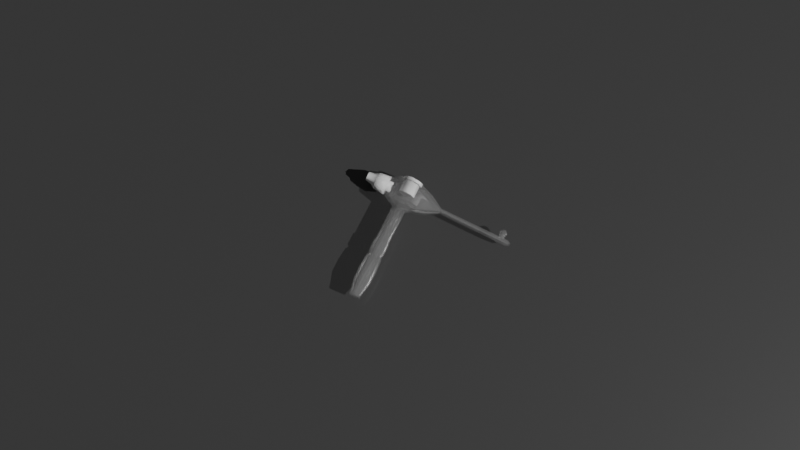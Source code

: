 # Source: Mic-KeyButton.blend  (saved by Blender 2.83.20; exported with 4.5.12 LTS)
import bpy
from mathutils import Matrix  # noqa: F401  (used for matrix-valued properties, if any)

bpy.ops.wm.read_factory_settings(use_empty=True)
scene = bpy.context.scene
scene.name = 'Scene'

# ---- collections
col_collection = bpy.data.collections.new('Collection'); scene.collection.children.link(col_collection)

# ---- images (referenced by path relative to the original .blend; pixels are not part of the script)
import os
ASSET_DIR = os.environ.get("B2B_ASSET_DIR", "")  # directory of the original .blend (textures are referenced by path, not embedded)
HERE = os.path.dirname(os.path.abspath(__file__))  # packed textures are extracted next to this script under _unpacked/

def load_image(name, relpath, width, height, colorspace="sRGB"):
    """Load a texture the original file referenced (path relative to the .blend, or extracted next to this script)."""
    p = next((c for c in (os.path.join(HERE, relpath), os.path.join(ASSET_DIR, relpath)) if relpath and os.path.exists(c)), "")
    if p:
        img = bpy.data.images.load(p, check_existing=True)
        img.name = name
    else:  # same state as the original file: an image datablock whose file is absent (Cycles renders it pink)
        img = bpy.data.images.new(name, width, height)
        img.source = "FILE"
        img.filepath = "//" + (relpath or name)
    img.colorspace_settings.name = colorspace
    return img
img_vol = load_image('Vol', '', 1024, 1024, 'sRGB')
img_mic_keybutton_mat = load_image('Mic-KeyButton_mat', 'Mic-KeyButton_mat.png', 1024, 1024, 'sRGB')

# ---- materials (node trees are filled in below, after node groups)
mat_mic_keybutton_transparent = bpy.data.materials.new('Mic-KeyButton_Transparent')
mat_mic_keybutton_mat = bpy.data.materials.new('Mic-KeyButton_Mat')
mat_material = bpy.data.materials.new('Material')

# ---- material node trees
mat_mic_keybutton_transparent.use_nodes = True; mat_mic_keybutton_transparent.node_tree.nodes.clear()
_N = mat_mic_keybutton_transparent.node_tree.nodes; _L = mat_mic_keybutton_transparent.node_tree.links
n0 = _N.new('ShaderNodeBsdfAnisotropic'); n0.name = 'Glossy BSDF'; n0.location = (-55, 346)
n0.distribution = 'ASHIKHMIN_SHIRLEY'
n0.inputs[1].default_value = 0.0
n1 = _N.new('ShaderNodeMixShader'); n1.name = 'Mix Shader'; n1.location = (-158, 512)
n1.inputs[0].default_value = 0.005
n2 = _N.new('ShaderNodeOutputMaterial'); n2.name = 'Material Output'; n2.location = (406, 495)
n3 = _N.new('ShaderNodeBsdfGlass'); n3.name = 'Glass BSDF'; n3.location = (-56, 179)
n3.inputs[2].default_value = 1.45
n4 = _N.new('ShaderNodeBsdfTransparent'); n4.name = 'Transparent BSDF'; n4.location = (-460, 571)
n5 = _N.new('ShaderNodeBsdfPrincipled'); n5.name = 'Principled BSDF'; n5.location = (-556, 317)
n5.distribution = 'GGX'
n5.subsurface_method = 'BURLEY'
n5.inputs[0].default_value = (1.0, 1.0, 1.0, 1.0)
n5.inputs[2].default_value = 1.0
n5.inputs[3].default_value = 1.45
n5.inputs[4].default_value = 0.05
n5.inputs[27].default_value = (0.0, 0.0, 0.0, 1.0)
n5.inputs[28].default_value = 1.0
n6 = _N.new('ShaderNodeMixShader'); n6.name = 'Mix Shader.001'; n6.location = (166, 470)
n6.inputs[0].default_value = 0.3
n7 = _N.new('ShaderNodeTexImage'); n7.name = 'Image Texture'; n7.location = (326, 295)
n7.image = img_vol
_L.new(n5.outputs[0], n1.inputs[2])
_L.new(n4.outputs[0], n1.inputs[1])
_L.new(n0.outputs[0], n6.inputs[2])
_L.new(n5.outputs[0], n6.inputs[1])
_L.new(n6.outputs[0], n2.inputs[0])
n2.is_active_output = True
mat_mic_keybutton_mat.use_nodes = True; mat_mic_keybutton_mat.node_tree.nodes.clear()
_N = mat_mic_keybutton_mat.node_tree.nodes; _L = mat_mic_keybutton_mat.node_tree.links
n0 = _N.new('ShaderNodeBsdfPrincipled'); n0.name = 'Principled BSDF'; n0.location = (-115, 329)
n0.distribution = 'GGX'
n0.subsurface_method = 'BURLEY'
n0.inputs[2].default_value = 0.0
n0.inputs[3].default_value = 1.45
n0.inputs[27].default_value = (0.0, 0.0, 0.0, 1.0)
n0.inputs[28].default_value = 1.0
n1 = _N.new('ShaderNodeOutputMaterial'); n1.name = 'Material Output'; n1.location = (300, 300)
n2 = _N.new('ShaderNodeTexImage'); n2.name = 'Image Texture'; n2.location = (264, 105)
n2.image = img_mic_keybutton_mat
_L.new(n0.outputs[0], n1.inputs[0])
n1.is_active_output = True
mat_material.use_nodes = True; mat_material.node_tree.nodes.clear()
_N = mat_material.node_tree.nodes; _L = mat_material.node_tree.links
n0 = _N.new('ShaderNodeBsdfPrincipled'); n0.name = 'Principled BSDF'; n0.location = (10, 300)
n0.distribution = 'GGX'
n0.subsurface_method = 'BURLEY'
n0.inputs[0].default_value = (0.02714, 0.02714, 0.02714, 1.0)
n0.inputs[2].default_value = 0.3583
n0.inputs[3].default_value = 1.45
n0.inputs[27].default_value = (0.0, 0.0, 0.0, 1.0)
n0.inputs[28].default_value = 1.0
n1 = _N.new('ShaderNodeOutputMaterial'); n1.name = 'Material Output'; n1.location = (300, 300)
_L.new(n0.outputs[0], n1.inputs[0])
n1.is_active_output = True

# ---- world
world_world = bpy.data.worlds.new('World'); scene.world = world_world
world_world.use_nodes = True; world_world.node_tree.nodes.clear()
_N = world_world.node_tree.nodes; _L = world_world.node_tree.links
n0 = _N.new('ShaderNodeOutputWorld'); n0.name = 'World Output'; n0.location = (300, 300)
n1 = _N.new('ShaderNodeBackground'); n1.name = 'Background'; n1.location = (10, 300)
n1.inputs[0].default_value = (0.05088, 0.05088, 0.05088, 1.0)
_L.new(n1.outputs[0], n0.inputs[0])
n0.is_active_output = True
world_world.color = (0.05088, 0.05088, 0.05088)
world_world.use_sun_shadow = False
world_world.sun_shadow_jitter_overblur = 0.0

# ---- cameras
cam_camera = bpy.data.cameras.new('Camera')

# ---- lights
light_point = bpy.data.lights.new('Point', 'SUN')
light_point.transmission_factor = 0.0
light_point.energy = 5.0
light_point.shadow_soft_size = 0.25
light_area = bpy.data.lights.new('Area', 'AREA')
light_area.transmission_factor = 0.0
light_area.energy = 7.854
light_area.shadow_soft_size = 1.0
light_area.shadow_maximum_resolution = 0.006
light_area.use_absolute_resolution = True
light_area.size = 1.0
light_area.size_y = 1.0

# ---- meshes
me_cube = bpy.data.meshes.new('Cube')
me_cube.from_pydata([(-0.01739, -0.005155, 0.0052), (0.01501, -0.008657, 0.008618), (-0.007973, 0.0197, 0.008015), (0.008015, 0.0197, 0.007973), (-0.01742, -0.005155, -0.00511), (0.01497, -0.008657, -0.008696), (-0.008015, 0.0197, -0.007973), (0.007973, 0.0197, -0.008015), (-0.01739, -3.337e-09, 0.007335), (0.01502, 9.096e-10, 0.0122), (-0.01742, -1.378e-09, -0.007245), (0.01496, 3.129e-09, -0.01228), (3.241e-05, -0.0125, 0.0139), (2.931e-05, 0.0197, 0.01131), (-2.931e-05, 0.0197, -0.01131), (-3.241e-05, -0.0125, -0.0139), (-3.241e-05, 1.68e-09, -0.01507), (3.241e-05, -1.68e-09, 0.01507), (-0.01131, 0.0197, 2.931e-05), (0.01131, 0.0197, -2.931e-05), (-0.0174, -0.00729, 4.512e-05), (0.01499, -0.01224, -3.887e-05), (-0.05502, 0.005155, -0.004964), (-0.0001736, -0.01937, 0.01276), (3.241e-05, 0.0125, 0.0125), (-0.01739, 0.005155, 0.0052), (-0.0174, 0.00729, 4.513e-05), (0.01499, 0.01224, -3.886e-05), (0.01497, 0.008657, -0.008696), (-3.241e-05, 0.0125, -0.0125), (-0.01742, 0.005155, -0.00511), (0.01501, 0.008657, 0.008618), (-0.006971, 0.0322, 0.007007), (0.007007, 0.0322, 0.006971), (-0.007007, 0.0322, -0.006971), (0.006971, 0.0322, -0.007007), (2.562e-05, 0.0322, 0.009884), (-2.563e-05, 0.0322, -0.009884), (-0.009884, 0.0322, 2.563e-05), (0.009884, 0.0322, -2.562e-05), (0.01253, 4.444e-12, 0.01503), (0.01253, 0.0125, 0.01247), (0.01193, 0.01718, -3.092e-05), (0.01247, 0.0125, -0.01253), (0.01247, 3.364e-09, -0.01511), (0.01247, -0.0125, -0.01393), (0.01174, -0.01713, -3.043e-05), (0.01253, -0.0125, 0.01386), (-0.00038, -0.0359, 0.007683), (0.006028, -0.03057, 0.007666), (-0.0004198, -0.0359, -0.007666), (-0.006798, -0.03099, -0.007649), (-0.006778, -0.03099, 2.626e-05), (0.006008, -0.03057, -9.17e-06), (-0.006758, -0.03099, 0.007701), (0.005988, -0.03057, -0.007684), (0.00138, -0.03885, 5.433e-06), (-0.01128, -0.01937, 0.01279), (0.0104, -0.01937, -2.506e-05), (0.01044, -0.01937, 0.01273), (-0.0002384, -0.01937, -0.01276), (-0.01135, -0.01937, -0.01273), (-0.01132, -0.01937, 2.934e-05), (0.01037, -0.01937, -0.01279), (-0.01247, -3.364e-09, 0.01511), (-0.01247, -0.0125, 0.01393), (-0.0125, 0.0125, 3.241e-05), (-0.01247, 0.0125, 0.01253), (-0.01253, -4.444e-12, -0.01503), (-0.01253, 0.0125, -0.01247), (-0.0125, -0.0125, 3.241e-05), (-0.01253, -0.0125, -0.01386), (-0.05502, -8.93e-09, -0.007099), (-0.05499, -1.089e-08, 0.00748), (-0.05499, 0.005155, 0.005345), (-0.05499, -0.005155, 0.005345), (-0.055, -0.00729, 0.0001905), (-0.05502, -0.005155, -0.004964), (-0.055, 0.00729, 0.0001905), (-0.05512, -8.826e-09, -0.007938), (-0.1176, -1.758e-08, -0.005396), (-0.05508, 0.005748, 0.005938), (-0.1176, 0.004065, 0.004418), (-0.1176, -1.912e-08, 0.006101), (-0.1176, 0.005749, 0.0003528), (-0.1176, -0.005749, 0.0003528), (-0.1176, -0.004065, 0.004418), (-0.1176, 0.004065, -0.003712), (-0.1176, -0.004065, -0.003712), (-0.05511, -0.005748, -0.005557), (-0.05509, 0.008128, 0.0001907), (-0.05511, 0.005748, -0.005557), (-0.05507, -1.101e-08, 0.008319), (-0.05508, -0.005748, 0.005938), (-0.05509, -0.008128, 0.0001907), (-0.08637, -1.291e-08, -0.008708), (-0.08633, 0.006349, 0.006621), (-0.08636, -0.006349, -0.006078), (-0.08635, 0.008979, 0.0002717), (-0.08636, 0.006349, -0.006078), (-0.08633, -1.533e-08, 0.009251), (-0.08633, -0.006349, 0.006621), (-0.08635, -0.008979, 0.0002717), (0.006283, -0.0125, 0.01388), (0.006283, 0.0125, 0.01248), (0.006218, 0.0125, -0.01252), (0.006218, -0.0125, -0.01391), (0.006218, 2.522e-09, -0.01509), (0.006283, -8.376e-10, 0.01505), (0.004022, 0.0197, 0.009639), (0.003972, 0.0197, -0.00966), (0.003517, 0.0322, 0.008428), (0.003473, 0.0322, -0.008446), (0.003037, -0.03587, 0.007675), (0.002997, -0.03587, -0.007675), (0.003017, -0.03587, -3.123e-07), (0.005218, -0.01937, 0.01275), (0.005153, -0.01937, -0.01277), (-0.006218, 0.0125, 0.01252), (-0.006283, 0.0125, -0.01248), (-0.006283, -0.0125, -0.01388), (-0.006283, 8.376e-10, -0.01505), (-0.006218, -2.522e-09, 0.01509), (-0.006218, -0.0125, 0.01391), (-0.003972, 0.0197, 0.00966), (-0.004022, 0.0197, -0.009639), (-0.003473, 0.0322, 0.008446), (-0.003517, 0.0322, -0.008428), (-0.003836, -0.03587, -0.007657), (-0.003797, -0.03587, 0.007692), (-0.003816, -0.03587, 1.74e-05), (-0.005708, -0.01937, 0.01278), (-0.005773, -0.01937, -0.01274), (-0.00216, -0.1143, 0.005185), (-0.0003799, -0.1176, 0.005181), (0.001395, -0.109, -0.002211), (-0.0004197, -0.1176, -0.005164), (-0.0003998, -0.1176, 8.537e-06), (0.00138, -0.1143, 5.426e-06), (0.001407, -0.109, 0.002219), (-0.0022, -0.1143, -0.005161), (-0.00218, -0.1143, 1.165e-05), (0.0014, -0.03885, 0.005806), (-0.00038, -0.03888, 0.005809), (-0.00216, -0.03885, 0.005813), (0.00136, -0.03885, -0.005796), (-0.00218, -0.03885, 1.165e-05), (-0.0004198, -0.03888, -0.005792), (-0.0022, -0.03885, -0.005789), (-0.008977, -0.02599, 0.01103), (0.008347, -0.02599, 0.01099), (-0.0003882, -0.02605, -0.011), (-0.009009, -0.02599, 2.78e-05), (0.008283, -0.02599, -0.01102), (-0.0003234, -0.02605, 0.01101), (0.008315, -0.02599, -1.712e-05), (-0.009041, -0.02599, -0.01098), (0.00381, -0.02614, 0.011), (0.003746, -0.02614, -0.01101), (-0.004271, -0.02611, 0.01102), (-0.004336, -0.02611, -0.01099), (0.001401, -0.1037, 3.868e-06), (-0.00216, -0.09928, 0.005185), (-0.00218, -0.09928, 1.315e-05), (0.001407, -0.1046, 0.002219), (-0.0003799, -0.09933, 0.005181), (0.001395, -0.1046, -0.002211), (-0.0004197, -0.09933, -0.005164), (-0.0022, -0.09928, -0.005161), (0.006561, -0.1098, -0.002946), (-0.00216, -0.1068, 0.005185), (-0.00218, -0.1068, 1.315e-05), (0.001409, -0.1068, 0.003136), (-0.0003799, -0.1069, 0.005181), (0.001393, -0.1068, -0.003129), (-0.0004197, -0.1069, -0.005164), (-0.0022, -0.1068, -0.005161), (0.00136, -0.1143, -0.005168), (0.001401, -0.1099, 3.868e-06), (0.0014, -0.1143, 0.005178), (0.0014, -0.1068, 0.005178), (0.0014, -0.09928, 0.005178), (0.00136, -0.1068, -0.005168), (0.00136, -0.09928, -0.005168), (0.00138, -0.09928, 3.923e-06), (0.006292, -0.109, -0.002224), (0.006304, -0.109, 0.002206), (0.006298, -0.1037, -8.829e-06), (0.006304, -0.1046, 0.002206), (0.006292, -0.1046, -0.002224), (0.007955, -0.1098, -0.002949), (0.006306, -0.1068, 0.003124), (0.00629, -0.1068, -0.003141), (0.006298, -0.1099, -8.829e-06), (0.006576, -0.1098, 0.002927), (0.006568, -0.1027, -9.53e-06), (0.006576, -0.1039, 0.002927), (0.006561, -0.1039, -0.002946), (0.01112, -0.108, -0.001184), (0.006579, -0.1068, 0.004143), (0.006558, -0.1068, -0.004162), (0.006568, -0.111, -9.53e-06), (0.00797, -0.1098, 0.002923), (0.007963, -0.1027, -1.315e-05), (0.00797, -0.1039, 0.002923), (0.007955, -0.1039, -0.002949), (0.007973, -0.1068, 0.004139), (0.007952, -0.1068, -0.004165), (0.007963, -0.111, -1.315e-05), (0.01113, -0.108, 0.001141), (0.01113, -0.1052, -2.135e-05), (0.01113, -0.1057, 0.001141), (0.01112, -0.1057, -0.001184), (0.01113, -0.1068, -2.135e-05), (0.01113, -0.1068, 0.001623), (0.01112, -0.1068, -0.001665), (0.01113, -0.1085, -2.135e-05), (0.007029, 0.03091, -0.007066), (-2.585e-05, 0.03091, -0.009966), (0.007066, 0.03091, 0.007029), (0.009966, 0.03091, -2.584e-05), (-0.007066, 0.03091, -0.007029), (-0.007029, 0.03091, 0.007066), (-0.009966, 0.03091, 2.585e-05), (2.584e-05, 0.03091, 0.009966), (0.003546, 0.03091, 0.008498), (0.003502, 0.03091, -0.008516), (-0.003502, 0.03091, 0.008516), (-0.003546, 0.03091, -0.008498), (-0.1146, -1.714e-08, -0.005632), (-0.1146, 0.004227, 0.004572), (-0.1146, -0.004227, -0.003882), (-0.1146, 0.005977, 0.000345), (-0.1146, 0.004227, -0.003882), (-0.1146, -1.875e-08, 0.006322), (-0.1146, -0.004227, 0.004572), (-0.1146, -0.005978, 0.000345), (0.0014, -0.04002, 0.005178), (-0.00038, -0.04005, 0.005181), (0.00136, -0.04002, -0.005168), (-0.0004198, -0.04005, -0.005164), (-0.0022, -0.04002, -0.005161), (0.00138, -0.04002, 5.433e-06), (-0.00216, -0.04002, 0.005185), (-0.00218, -0.04002, 1.165e-05), (0.001909, -0.1099, 2.55e-06), (0.001901, -0.1068, -0.00313), (0.001903, -0.1046, -0.002213), (0.001909, -0.1037, 2.55e-06), (0.001915, -0.109, 0.002218), (0.001917, -0.1068, 0.003135), (0.001915, -0.1046, 0.002218), (0.001903, -0.109, -0.002213), (0.006005, -0.1099, -8.071e-06), (0.006005, -0.1037, -8.07e-06), (0.006011, -0.1046, 0.002207), (0.006, -0.109, -0.002223), (0.005997, -0.1068, -0.003141), (0.006, -0.1046, -0.002223), (0.006011, -0.109, 0.002207), (0.006013, -0.1068, 0.003125), (-0.05562, 0.005748, -0.005556), (-0.05558, -1.108e-08, 0.00832), (-0.05559, -0.005748, 0.00594), (-0.0556, -0.008128, 0.000192), (-0.05563, -8.894e-09, -0.007936), (-0.05559, 0.005748, 0.00594), (-0.05562, -0.005748, -0.005556), (-0.0556, 0.008128, 0.000192), (-0.05435, 0.005155, -0.004966), (-0.05431, -1.08e-08, 0.007479), (-0.05432, -0.005155, 0.005343), (-0.05433, -0.00729, 0.0001887), (-0.05435, -8.84e-09, -0.007101), (-0.05432, 0.005155, 0.005343), (-0.05435, -0.005155, -0.004966), (-0.05433, 0.00729, 0.0001887), (-0.07099, -1.116e-08, -0.006443), (-0.07096, 0.00472, 0.004951), (-0.07099, -0.00472, -0.004488), (-0.07098, 0.006674, 0.0002319), (-0.07099, 0.00472, -0.004488), (-0.07096, -1.295e-08, 0.006906), (-0.07096, -0.00472, 0.004951), (-0.07098, -0.006675, 0.0002319), (-0.06808, 0.005748, -0.005523), (-0.06805, -1.276e-08, 0.008353), (-0.06805, -0.005748, 0.005972), (-0.06807, -0.008128, 0.0002243), (-0.06809, -1.057e-08, -0.007904), (-0.06805, 0.005748, 0.005972), (-0.06808, -0.005748, -0.005523), (-0.06807, 0.008128, 0.0002243), (-0.07328, -1.127e-08, -0.007891), (-0.07325, 0.005748, 0.005985), (-0.07328, -0.005748, -0.00551), (-0.07326, 0.008128, 0.0002378), (-0.07328, 0.005748, -0.00551), (-0.07324, -1.346e-08, 0.008366), (-0.07325, -0.005748, 0.005985), (-0.07326, -0.008128, 0.0002378), (-0.1005, 0.006329, -0.006021), (-0.1004, -1.724e-08, 0.009259), (-0.1005, -0.006329, 0.006637), (-0.1005, -0.00895, 0.0003084), (-0.1005, -1.483e-08, -0.008642), (-0.1005, 0.006329, 0.006637), (-0.1005, -0.006329, -0.006021), (-0.1005, 0.00895, 0.0003084), (-0.006371, 0.03366, 0.006404), (0.006404, 0.03366, 0.006371), (-0.006404, 0.03366, -0.006371), (0.006371, 0.03366, -0.006404), (2.341e-05, 0.03366, 0.009033), (-2.343e-05, 0.03366, -0.009033), (-0.009033, 0.03366, 2.343e-05), (0.009033, 0.03366, -2.341e-05), (0.003214, 0.03366, 0.007702), (0.003174, 0.03366, -0.007718), (-0.003174, 0.03366, 0.007718), (-0.003214, 0.03366, -0.007702), (-0.006518, 0.03339, -0.006485), (-0.003271, 0.03339, -0.007839), (-2.384e-05, 0.03339, -0.009194), (-0.00323, 0.03339, 0.007856), (-0.006485, 0.03339, 0.006518), (0.009194, 0.03339, -2.383e-05), (0.006518, 0.03339, 0.006485), (0.003271, 0.03339, 0.007839), (2.383e-05, 0.03339, 0.009194), (-0.009194, 0.03339, 2.384e-05), (0.00323, 0.03339, -0.007856), (0.006485, 0.03339, -0.006518), (-0.1176, -1.897e-08, 0.00494), (-0.1176, -1.773e-08, -0.004234), (-0.1176, 0.004587, 0.0003528), (-0.1176, -0.004587, 0.0003528), (-0.1176, -0.003244, 0.003596), (-0.1176, 0.003244, 0.003596), (-0.1176, 0.003244, -0.002891), (-0.1176, -0.003244, -0.002891), (-0.0003799, -0.1143, 0.005181), (-0.0004197, -0.1143, -0.005164), (-0.1176, 1.104e-05, 6.072e-06), (0.01649, -0.008657, 0.008618), (0.01644, -0.008657, -0.008696), (0.0165, 9.096e-10, 0.0122), (0.01643, 3.129e-09, -0.01228), (0.01646, -0.01224, -3.887e-05), (0.01646, 0.01224, -3.886e-05), (0.01644, 0.008657, -0.008696), (0.01649, 0.008657, 0.008618), (0.01648, -0.007394, 0.007356), (0.01645, -0.007394, -0.007433), (0.01649, 1.083e-09, 0.01042), (0.01644, 2.978e-09, -0.0105), (0.01646, -0.01046, -3.887e-05), (0.01646, 0.01046, -3.886e-05), (0.01645, 0.007394, -0.007433), (0.01648, 0.007394, 0.007356)], [], [(108, 40, 41, 104), (223, 222, 32, 38), (107, 44, 45, 106), (149, 152, 52, 54), (105, 43, 44, 107), (103, 47, 40, 108), (123, 12, 17, 122), (119, 29, 16, 121), (160, 151, 50, 128), (121, 16, 15, 120), (228, 221, 34, 127), (122, 17, 24, 118), (226, 218, 37, 112), (159, 149, 54, 129), (155, 150, 49, 53), (219, 220, 39, 33), (124, 2, 67, 118), (2, 18, 66, 67), (7, 19, 42, 43), (125, 14, 29, 119), (109, 13, 24, 104), (110, 7, 43, 105), (18, 6, 69, 66), (19, 3, 41, 42), (221, 223, 38, 34), (225, 219, 33, 111), (220, 217, 35, 39), (227, 224, 36, 126), (9, 31, 41, 40), (27, 28, 43, 42), (11, 5, 45, 44), (21, 1, 47, 46), (1, 9, 40, 47), (28, 11, 44, 43), (31, 27, 42, 41), (5, 21, 46, 45), (115, 53, 49, 113), (170, 171, 141, 133), (260, 259, 186, 191), (114, 55, 53, 115), (158, 153, 55, 114), (157, 154, 48, 113), (152, 156, 51, 52), (153, 155, 53, 55), (45, 46, 58, 63), (70, 71, 61, 62), (103, 12, 23, 116), (106, 45, 63, 117), (46, 47, 59, 58), (123, 65, 57, 131), (120, 15, 60, 132), (65, 70, 62, 57), (8, 0, 65, 64), (26, 25, 67, 66), (10, 30, 69, 68), (20, 4, 71, 70), (25, 8, 64, 67), (4, 10, 68, 71), (30, 26, 66, 69), (0, 20, 70, 65), (74, 78, 90, 81), (72, 77, 89, 79), (22, 72, 79, 91), (76, 75, 93, 94), (78, 22, 91, 90), (77, 76, 94, 89), (73, 74, 81, 92), (75, 73, 92, 93), (276, 269, 22, 78), (274, 276, 78, 74), (275, 272, 76, 77), (273, 275, 77, 72), (270, 274, 74, 73), (269, 273, 72, 22), (271, 270, 73, 75), (272, 271, 75, 76), (236, 235, 86, 85), (235, 234, 83, 86), (233, 229, 80, 87), (234, 230, 82, 83), (82, 84, 335, 338), (88, 85, 336, 340), (80, 88, 340, 334), (85, 86, 337, 336), (229, 231, 88, 80), (231, 236, 85, 88), (230, 232, 84, 82), (232, 233, 87, 84), (296, 297, 99, 98), (294, 296, 98, 96), (295, 300, 102, 97), (293, 295, 97, 95), (298, 294, 96, 100), (297, 293, 95, 99), (299, 298, 100, 101), (300, 299, 101, 102), (15, 106, 117, 60), (47, 103, 116, 59), (150, 157, 113, 49), (151, 158, 114, 50), (179, 341, 134), (341, 133, 134), (224, 225, 111, 36), (14, 110, 105, 29), (3, 109, 104, 41), (217, 226, 112, 35), (12, 103, 108, 17), (29, 105, 107, 16), (16, 107, 106, 15), (17, 108, 104, 24), (71, 120, 132, 61), (12, 123, 131, 23), (51, 128, 130, 52), (52, 130, 129, 54), (222, 227, 126, 32), (6, 125, 119, 69), (13, 124, 118, 24), (154, 159, 129, 48), (64, 122, 118, 67), (218, 228, 127, 37), (68, 121, 120, 71), (156, 160, 128, 51), (69, 119, 121, 68), (65, 123, 122, 64), (141, 137, 134, 133), (140, 136, 137, 141), (136, 177, 138, 137), (137, 138, 179, 134), (342, 177, 136), (140, 342, 136), (259, 253, 193, 186), (171, 176, 140, 141), (130, 128, 148, 146), (115, 113, 142, 56), (128, 50, 147, 148), (50, 114, 145, 147), (48, 129, 144, 143), (113, 48, 143, 142), (114, 115, 56, 145), (129, 130, 146, 144), (61, 132, 160, 156), (23, 131, 159, 154), (60, 117, 158, 151), (59, 116, 157, 150), (63, 58, 155, 153), (62, 61, 156, 152), (116, 23, 154, 157), (117, 63, 153, 158), (58, 59, 150, 155), (131, 57, 149, 159), (132, 60, 151, 160), (57, 62, 152, 149), (244, 241, 168, 163), (242, 237, 181, 184), (241, 240, 167, 168), (240, 239, 183, 167), (238, 243, 162, 165), (237, 238, 165, 181), (239, 242, 184, 183), (243, 244, 163, 162), (163, 168, 176, 171), (257, 258, 189, 192), (168, 167, 175, 176), (167, 183, 182, 175), (165, 162, 170, 173), (181, 165, 173, 180), (258, 254, 187, 189), (162, 163, 171, 170), (135, 178, 138, 177), (178, 139, 179, 138), (172, 164, 181, 180), (166, 174, 182, 183), (164, 161, 184, 181), (161, 166, 183, 184), (139, 172, 180, 179), (174, 135, 177, 182), (186, 193, 201, 194), (192, 189, 197, 200), (189, 187, 195, 197), (185, 192, 200, 169), (254, 255, 188, 187), (255, 260, 191, 188), (253, 256, 185, 193), (256, 257, 192, 185), (197, 195, 203, 205), (169, 200, 207, 190), (201, 169, 190, 208), (196, 199, 206, 204), (191, 186, 194, 199), (187, 188, 196, 195), (188, 191, 199, 196), (193, 185, 169, 201), (208, 190, 198, 216), (204, 206, 214, 211), (203, 204, 211, 210), (206, 202, 209, 214), (200, 197, 205, 207), (194, 201, 208, 202), (199, 194, 202, 206), (195, 196, 204, 203), (215, 213, 216, 198), (213, 214, 209, 216), (210, 211, 214, 213), (212, 210, 213, 215), (190, 207, 215, 198), (205, 203, 210, 212), (207, 205, 212, 215), (202, 208, 216, 209), (14, 125, 228, 218), (2, 124, 227, 222), (7, 110, 226, 217), (13, 109, 225, 224), (124, 13, 224, 227), (19, 7, 217, 220), (109, 3, 219, 225), (6, 18, 223, 221), (3, 19, 220, 219), (110, 14, 218, 226), (125, 6, 221, 228), (18, 2, 222, 223), (308, 301, 233, 232), (306, 308, 232, 230), (307, 304, 236, 231), (305, 307, 231, 229), (302, 306, 230, 234), (301, 305, 229, 233), (303, 302, 234, 235), (304, 303, 235, 236), (144, 146, 244, 243), (145, 56, 242, 239), (142, 143, 238, 237), (143, 144, 243, 238), (147, 145, 239, 240), (148, 147, 240, 241), (56, 142, 237, 242), (146, 148, 241, 244), (135, 174, 246, 252), (178, 135, 252, 245), (164, 172, 250, 251), (161, 164, 251, 248), (166, 161, 248, 247), (174, 166, 247, 246), (139, 178, 245, 249), (172, 139, 249, 250), (252, 246, 257, 256), (245, 252, 256, 253), (251, 250, 260, 255), (248, 251, 255, 254), (247, 248, 254, 258), (246, 247, 258, 257), (249, 245, 253, 259), (250, 249, 259, 260), (94, 93, 263, 264), (93, 92, 262, 263), (91, 79, 265, 261), (92, 81, 266, 262), (79, 89, 267, 265), (89, 94, 264, 267), (81, 90, 268, 266), (90, 91, 261, 268), (20, 0, 271, 272), (0, 8, 270, 271), (30, 10, 273, 269), (8, 25, 274, 270), (10, 4, 275, 273), (4, 20, 272, 275), (25, 26, 276, 274), (26, 30, 269, 276), (288, 287, 283, 284), (287, 286, 282, 283), (285, 289, 277, 281), (286, 290, 278, 282), (289, 291, 279, 277), (291, 288, 284, 279), (290, 292, 280, 278), (292, 285, 281, 280), (268, 261, 285, 292), (266, 268, 292, 290), (267, 264, 288, 291), (265, 267, 291, 289), (262, 266, 290, 286), (261, 265, 289, 285), (263, 262, 286, 287), (264, 263, 287, 288), (284, 283, 299, 300), (283, 282, 298, 299), (281, 277, 293, 297), (282, 278, 294, 298), (277, 279, 295, 293), (279, 284, 300, 295), (278, 280, 296, 294), (280, 281, 297, 296), (102, 101, 303, 304), (101, 100, 302, 303), (99, 95, 305, 301), (100, 96, 306, 302), (95, 97, 307, 305), (97, 102, 304, 307), (96, 98, 308, 306), (98, 99, 301, 308), (322, 321, 311, 320), (323, 322, 320, 314), (325, 324, 319, 309), (327, 326, 316, 310), (328, 327, 310, 317), (329, 328, 317, 313), (330, 325, 309, 315), (332, 331, 318, 312), (331, 323, 314, 318), (326, 332, 312, 316), (324, 329, 313, 319), (321, 330, 315, 311), (34, 38, 330, 321), (126, 36, 329, 324), (39, 35, 332, 326), (112, 37, 323, 331), (35, 112, 331, 332), (38, 32, 325, 330), (36, 111, 328, 329), (111, 33, 327, 328), (33, 39, 326, 327), (32, 126, 324, 325), (37, 127, 322, 323), (127, 34, 321, 322), (84, 87, 339, 335), (83, 82, 338, 333), (87, 80, 334, 339), (86, 83, 333, 337), (180, 173, 341, 179), (173, 170, 133, 341), (175, 182, 177, 342), (176, 175, 342, 140), (335, 339, 343), (333, 338, 343), (339, 334, 343), (337, 333, 343), (336, 337, 343), (334, 340, 343), (340, 336, 343), (338, 335, 343), (21, 5, 345, 348), (11, 28, 350, 347), (1, 21, 348, 344), (28, 27, 349, 350), (27, 31, 351, 349), (9, 1, 344, 346), (5, 11, 347, 345), (31, 9, 346, 351), (351, 346, 354, 359), (348, 345, 353, 356), (347, 350, 358, 355), (344, 348, 356, 352), (350, 349, 357, 358), (349, 351, 359, 357), (346, 344, 352, 354), (345, 347, 355, 353)])
me_cube.polygons.foreach_set('use_smooth', [True] * 356)
_k = set([(1, 9), (1, 21), (5, 11), (5, 21), (9, 31), (11, 28), (27, 28), (27, 31), (133, 134), (133, 170), (134, 137), (134, 179), (136, 137), (136, 140), (136, 177), (140, 176), (162, 170), (162, 243), (168, 176), (168, 241), (177, 182), (179, 180), (180, 181), (181, 237), (182, 183), (183, 239), (344, 346), (344, 348), (345, 347), (345, 348), (346, 351), (347, 350), (349, 350), (349, 351)])
me_cube.attributes.new('sharp_edge', 'BOOLEAN', 'EDGE').data.foreach_set('value', [ (min(e.vertices), max(e.vertices)) in _k for e in me_cube.edges])
_uv = me_cube.uv_layers.new(name='UVMap')
_uv.uv.foreach_set('vector', [0.1407, 0.5823, 0.129, 0.5819, 0.129, 0.56, 0.1401, 0.5577, 0.1812, 0.4824, 0.1643, 0.4824, 0.1636, 0.4794, 0.1801, 0.4794, 0.06761, 0.5783, 0.08032, 0.5791, 0.08022, 0.6031, 0.06793, 0.604, 0.1621, 0.654, 0.1899, 0.6601, 0.1803, 0.6712, 0.1605, 0.6724, 0.07178, 0.5528, 0.08255, 0.5568, 0.08032, 0.5791, 0.06761, 0.5783, 0.1383, 0.6066, 0.1265, 0.6046, 0.129, 0.5819, 0.1407, 0.5823, 0.1636, 0.6108, 0.1506, 0.6086, 0.1533, 0.5829, 0.1665, 0.5836, 0.04331, 0.5469, 0.05826, 0.5492, 0.05435, 0.5775, 0.04014, 0.5768, 0.0509, 0.6565, 0.06176, 0.6566, 0.06789, 0.6815, 0.05865, 0.6815, 0.04014, 0.5768, 0.05435, 0.5775, 0.05471, 0.6051, 0.04043, 0.6063, 0.06773, 0.4824, 0.05861, 0.4824, 0.05987, 0.4794, 0.06894, 0.4794, 0.1665, 0.5836, 0.1533, 0.5829, 0.1536, 0.5562, 0.1675, 0.5566, 0.08529, 0.4824, 0.07642, 0.4824, 0.07732, 0.4794, 0.08608, 0.4794, 0.1528, 0.6557, 0.1621, 0.654, 0.1605, 0.6724, 0.1498, 0.6815, 0.1026, 0.6459, 0.1279, 0.643, 0.1229, 0.6619, 0.1024, 0.6638, 0.1286, 0.4824, 0.1111, 0.4824, 0.1113, 0.4794, 0.1285, 0.4794, 0.1635, 0.534, 0.1751, 0.534, 0.1802, 0.5583, 0.1675, 0.5566, 0.1751, 0.534, 0.1979, 0.534, 0.2056, 0.5454, 0.1802, 0.5583, 0.0846, 0.534, 0.1074, 0.534, 0.1069, 0.5445, 0.08255, 0.5568, 0.0522, 0.534, 0.06284, 0.534, 0.05826, 0.5492, 0.04331, 0.5469, 0.1412, 0.534, 0.1523, 0.534, 0.1536, 0.5562, 0.1401, 0.5577, 0.0737, 0.534, 0.0846, 0.534, 0.08255, 0.5568, 0.07178, 0.5528, 0.1979, 0.534, 0.2182, 0.534, 0.2357, 0.5344, 0.2056, 0.5454, 0.1074, 0.534, 0.1301, 0.534, 0.129, 0.56, 0.1069, 0.5445, 0.1978, 0.4824, 0.1812, 0.4824, 0.1801, 0.4794, 0.1963, 0.4794, 0.1375, 0.4824, 0.1286, 0.4824, 0.1285, 0.4794, 0.1373, 0.4794, 0.1111, 0.4824, 0.09395, 0.4824, 0.09453, 0.4794, 0.1113, 0.4794, 0.1554, 0.4824, 0.1465, 0.4824, 0.1462, 0.4794, 0.1549, 0.4794, 0.1244, 0.5816, 0.1211, 0.5661, 0.129, 0.56, 0.129, 0.5819, 0.1061, 0.5575, 0.08986, 0.5638, 0.08255, 0.5568, 0.1069, 0.5445, 0.08503, 0.5794, 0.08836, 0.5957, 0.08022, 0.6031, 0.08032, 0.5791, 0.1038, 0.6026, 0.1193, 0.5966, 0.1265, 0.6046, 0.1034, 0.6134, 0.1193, 0.5966, 0.1244, 0.5816, 0.129, 0.5819, 0.1265, 0.6046, 0.08986, 0.5638, 0.08503, 0.5794, 0.08032, 0.5791, 0.08255, 0.5568, 0.1211, 0.5661, 0.1061, 0.5575, 0.1069, 0.5445, 0.129, 0.56, 0.08836, 0.5957, 0.1038, 0.6026, 0.1034, 0.6134, 0.08022, 0.6031, 0.102, 0.6815, 0.1024, 0.6638, 0.1229, 0.6619, 0.1278, 0.6815, 0.1379, 0.9407, 0.1619, 0.941, 0.1616, 0.9645, 0.1376, 0.9642, 0.2783, 0.9229, 0.2791, 0.9143, 0.2802, 0.9148, 0.2794, 0.9225, 0.07787, 0.6815, 0.0822, 0.6612, 0.1024, 0.6638, 0.102, 0.6815, 0.06989, 0.6493, 0.07713, 0.6422, 0.0822, 0.6612, 0.07787, 0.6815, 0.1349, 0.6499, 0.143, 0.6568, 0.1386, 0.6815, 0.1278, 0.6815, 0.1899, 0.6601, 0.2105, 0.6625, 0.2024, 0.6743, 0.1803, 0.6712, 0.07713, 0.6422, 0.1026, 0.6459, 0.1024, 0.6638, 0.0822, 0.6612, 0.08022, 0.6031, 0.1034, 0.6134, 0.1029, 0.6305, 0.07872, 0.6285, 0.2063, 0.6234, 0.2255, 0.6239, 0.2197, 0.6426, 0.1974, 0.6448, 0.1383, 0.6066, 0.1506, 0.6086, 0.1477, 0.6359, 0.1368, 0.6327, 0.06793, 0.604, 0.08022, 0.6031, 0.07872, 0.6285, 0.06783, 0.6314, 0.1034, 0.6134, 0.1265, 0.6046, 0.1264, 0.6297, 0.1029, 0.6305, 0.1636, 0.6108, 0.1774, 0.6132, 0.1675, 0.6413, 0.1574, 0.6385, 0.04043, 0.6063, 0.05471, 0.6051, 0.05606, 0.6345, 0.04525, 0.6372, 0.1774, 0.6132, 0.2063, 0.6234, 0.1974, 0.6448, 0.1675, 0.6413, 0.1978, 0.5848, 0.2011, 0.5981, 0.1774, 0.6132, 0.1808, 0.5844, 0.2126, 0.5627, 0.2017, 0.5716, 0.1802, 0.5583, 0.2056, 0.5454, 0.007264, 0.5754, 0.004009, 0.5618, 0.02777, 0.5452, 0.02507, 0.5762, 0.2125, 0.6064, 0.2267, 0.6074, 0.2255, 0.6239, 0.2063, 0.6234, 0.2017, 0.5716, 0.1978, 0.5848, 0.1808, 0.5844, 0.1802, 0.5583, 0.002825, 0.5887, 0.007264, 0.5754, 0.02507, 0.5762, 0.02518, 0.6075, 0.2265, 0.5615, 0.2126, 0.5627, 0.2056, 0.5454, 0.2357, 0.5344, 0.2011, 0.5981, 0.2125, 0.6064, 0.2063, 0.6234, 0.1774, 0.6132, 0.08717, 0.2329, 0.06714, 0.2329, 0.06714, 0.2302, 0.08717, 0.2302, 0.1873, 0.2329, 0.1671, 0.2329, 0.1671, 0.2302, 0.1873, 0.2302, 0.0469, 0.2329, 0.02637, 0.2329, 0.02637, 0.2302, 0.0469, 0.2302, 0.147, 0.2329, 0.127, 0.2329, 0.127, 0.2302, 0.147, 0.2302, 0.06714, 0.2329, 0.0469, 0.2329, 0.0469, 0.2302, 0.06714, 0.2302, 0.1671, 0.2329, 0.147, 0.2329, 0.147, 0.2302, 0.1671, 0.2302, 0.1071, 0.2329, 0.08717, 0.2329, 0.08717, 0.2302, 0.1071, 0.2302, 0.127, 0.2329, 0.1071, 0.2329, 0.1071, 0.2302, 0.127, 0.2302, 0.06714, 0.2351, 0.0469, 0.2351, 0.0469, 0.2329, 0.06714, 0.2329, 0.08717, 0.2351, 0.06714, 0.2351, 0.06714, 0.2329, 0.08717, 0.2329, 0.1671, 0.2351, 0.147, 0.2351, 0.147, 0.2329, 0.1671, 0.2329, 0.1873, 0.2351, 0.1671, 0.2351, 0.1671, 0.2329, 0.1873, 0.2329, 0.1071, 0.2351, 0.08717, 0.2351, 0.08717, 0.2329, 0.1071, 0.2329, 0.0469, 0.2351, 0.02637, 0.2351, 0.02637, 0.2329, 0.0469, 0.2329, 0.127, 0.2351, 0.1071, 0.2351, 0.1071, 0.2329, 0.127, 0.2329, 0.147, 0.2351, 0.127, 0.2351, 0.127, 0.2329, 0.147, 0.2329, 0.147, 0.02785, 0.127, 0.02785, 0.127, 0.01698, 0.147, 0.01698, 0.127, 0.02785, 0.1071, 0.02785, 0.1071, 0.01698, 0.127, 0.01698, 0.0469, 0.02785, 0.02637, 0.02785, 0.02637, 0.01698, 0.0469, 0.01698, 0.1071, 0.02785, 0.08717, 0.02785, 0.08717, 0.01698, 0.1071, 0.01698, 0.5544, 0.682, 0.4962, 0.6238, 0.5163, 0.6155, 0.5627, 0.6619, 0.6366, 0.4835, 0.6947, 0.5416, 0.6747, 0.5499, 0.6283, 0.5035, 0.5544, 0.4835, 0.6366, 0.4835, 0.6283, 0.5035, 0.5627, 0.5035, 0.6947, 0.5416, 0.6947, 0.6238, 0.6747, 0.6155, 0.6747, 0.5499, 0.1873, 0.02785, 0.1671, 0.02785, 0.1671, 0.01698, 0.1873, 0.01698, 0.1671, 0.02785, 0.147, 0.02785, 0.147, 0.01698, 0.1671, 0.01698, 0.08717, 0.02785, 0.06714, 0.02785, 0.06714, 0.01698, 0.08717, 0.01698, 0.06714, 0.02785, 0.0469, 0.02785, 0.0469, 0.01698, 0.06714, 0.01698, 0.06714, 0.1657, 0.0469, 0.1657, 0.0469, 0.1221, 0.06714, 0.1221, 0.08717, 0.1657, 0.06714, 0.1657, 0.06714, 0.1221, 0.08717, 0.1221, 0.1671, 0.1657, 0.147, 0.1657, 0.147, 0.1221, 0.1671, 0.1221, 0.1873, 0.1657, 0.1671, 0.1657, 0.1671, 0.1221, 0.1873, 0.1221, 0.1071, 0.1657, 0.08717, 0.1657, 0.08717, 0.1221, 0.1071, 0.1221, 0.0469, 0.1657, 0.02637, 0.1657, 0.02637, 0.1221, 0.0469, 0.1221, 0.127, 0.1657, 0.1071, 0.1657, 0.1071, 0.1221, 0.127, 0.1221, 0.147, 0.1657, 0.127, 0.1657, 0.127, 0.1221, 0.147, 0.1221, 0.05471, 0.6051, 0.06793, 0.604, 0.06783, 0.6314, 0.05606, 0.6345, 0.1265, 0.6046, 0.1383, 0.6066, 0.1368, 0.6327, 0.1264, 0.6297, 0.1279, 0.643, 0.1349, 0.6499, 0.1278, 0.6815, 0.1229, 0.6619, 0.06176, 0.6566, 0.06989, 0.6493, 0.07787, 0.6815, 0.06789, 0.6815, 0.7904, 0.02098, 0.8203, 0.01366, 0.8203, 0.04921, 0.8203, 0.01366, 0.8516, 0.01966, 0.8203, 0.04921, 0.1465, 0.4824, 0.1375, 0.4824, 0.1373, 0.4794, 0.1462, 0.4794, 0.06284, 0.534, 0.0737, 0.534, 0.07178, 0.5528, 0.05826, 0.5492, 0.1301, 0.534, 0.1412, 0.534, 0.1401, 0.5577, 0.129, 0.56, 0.09395, 0.4824, 0.08529, 0.4824, 0.08608, 0.4794, 0.09453, 0.4794, 0.1506, 0.6086, 0.1383, 0.6066, 0.1407, 0.5823, 0.1533, 0.5829, 0.05826, 0.5492, 0.07178, 0.5528, 0.06761, 0.5783, 0.05435, 0.5775, 0.05435, 0.5775, 0.06761, 0.5783, 0.06793, 0.604, 0.05471, 0.6051, 0.1533, 0.5829, 0.1407, 0.5823, 0.1401, 0.5577, 0.1536, 0.5562, 0.02518, 0.6075, 0.04043, 0.6063, 0.04525, 0.6372, 0.03361, 0.64, 0.1506, 0.6086, 0.1636, 0.6108, 0.1574, 0.6385, 0.1477, 0.6359, 0.2024, 0.6743, 0.1906, 0.6815, 0.1705, 0.6815, 0.1803, 0.6712, 0.1803, 0.6712, 0.1705, 0.6815, 0.1498, 0.6815, 0.1605, 0.6724, 0.1643, 0.4824, 0.1554, 0.4824, 0.1549, 0.4794, 0.1636, 0.4794, 0.04162, 0.534, 0.0522, 0.534, 0.04331, 0.5469, 0.02777, 0.5452, 0.1523, 0.534, 0.1635, 0.534, 0.1675, 0.5566, 0.1536, 0.5562, 0.143, 0.6568, 0.1528, 0.6557, 0.1498, 0.6815, 0.1386, 0.6815, 0.1808, 0.5844, 0.1665, 0.5836, 0.1675, 0.5566, 0.1802, 0.5583, 0.07642, 0.4824, 0.06773, 0.4824, 0.06894, 0.4794, 0.07732, 0.4794, 0.02507, 0.5762, 0.04014, 0.5768, 0.04043, 0.6063, 0.02518, 0.6075, 0.03965, 0.6559, 0.0509, 0.6565, 0.05865, 0.6815, 0.04687, 0.6815, 0.02777, 0.5452, 0.04331, 0.5469, 0.04014, 0.5768, 0.02507, 0.5762, 0.1774, 0.6132, 0.1636, 0.6108, 0.1665, 0.5836, 0.1808, 0.5844, 0.8682, 0.1193, 0.821, 0.1201, 0.8203, 0.04921, 0.8516, 0.01966, 0.8682, 0.2214, 0.8209, 0.2214, 0.821, 0.1201, 0.8682, 0.1193, 0.8209, 0.2214, 0.7766, 0.2219, 0.7808, 0.1157, 0.821, 0.1201, 0.821, 0.1201, 0.7808, 0.1157, 0.7904, 0.02098, 0.8203, 0.04921, 0.9863, 0.2843, 0.9863, 0.359, 0.8491, 0.2843, 0.9863, 0.2096, 0.9863, 0.2843, 0.8491, 0.2843, 0.2791, 0.9143, 0.2862, 0.9091, 0.2866, 0.9102, 0.2802, 0.9148, 0.1619, 0.941, 0.1858, 0.9413, 0.1855, 0.9648, 0.1616, 0.9645, 0.1705, 0.6815, 0.1906, 0.6815, 0.185, 0.7042, 0.1639, 0.7042, 0.102, 0.6815, 0.1278, 0.6815, 0.1273, 0.7042, 0.09963, 0.7042, 0.05865, 0.6815, 0.06789, 0.6815, 0.06756, 0.7042, 0.06231, 0.7042, 0.06789, 0.6815, 0.07787, 0.6815, 0.07353, 0.7042, 0.06756, 0.7042, 0.1386, 0.6815, 0.1498, 0.6815, 0.1402, 0.7042, 0.1338, 0.7042, 0.1278, 0.6815, 0.1386, 0.6815, 0.1338, 0.7042, 0.1273, 0.7042, 0.07787, 0.6815, 0.102, 0.6815, 0.09963, 0.7042, 0.07353, 0.7042, 0.1498, 0.6815, 0.1705, 0.6815, 0.1639, 0.7042, 0.1402, 0.7042, 0.03361, 0.64, 0.04525, 0.6372, 0.0509, 0.6565, 0.03965, 0.6559, 0.1477, 0.6359, 0.1574, 0.6385, 0.1528, 0.6557, 0.143, 0.6568, 0.05606, 0.6345, 0.06783, 0.6314, 0.06989, 0.6493, 0.06176, 0.6566, 0.1264, 0.6297, 0.1368, 0.6327, 0.1349, 0.6499, 0.1279, 0.643, 0.07872, 0.6285, 0.1029, 0.6305, 0.1026, 0.6459, 0.07713, 0.6422, 0.1974, 0.6448, 0.2197, 0.6426, 0.2105, 0.6625, 0.1899, 0.6601, 0.1368, 0.6327, 0.1477, 0.6359, 0.143, 0.6568, 0.1349, 0.6499, 0.06783, 0.6314, 0.07872, 0.6285, 0.07713, 0.6422, 0.06989, 0.6493, 0.1029, 0.6305, 0.1264, 0.6297, 0.1279, 0.643, 0.1026, 0.6459, 0.1574, 0.6385, 0.1675, 0.6413, 0.1621, 0.654, 0.1528, 0.6557, 0.04525, 0.6372, 0.05606, 0.6345, 0.06176, 0.6566, 0.0509, 0.6565, 0.1675, 0.6413, 0.1974, 0.6448, 0.1899, 0.6601, 0.1621, 0.654, 0.1639, 0.7173, 0.1852, 0.7173, 0.1862, 0.9179, 0.1623, 0.9174, 0.1008, 0.7173, 0.1282, 0.7173, 0.127, 0.9168, 0.1029, 0.9166, 0.06386, 0.7173, 0.06916, 0.7173, 0.07334, 0.9166, 0.06776, 0.9164, 0.06916, 0.7173, 0.07495, 0.7173, 0.07893, 0.9164, 0.07334, 0.9166, 0.1343, 0.7173, 0.1402, 0.7173, 0.1384, 0.9169, 0.1327, 0.917, 0.1282, 0.7173, 0.1343, 0.7173, 0.1327, 0.917, 0.127, 0.9168, 0.07495, 0.7173, 0.1008, 0.7173, 0.1029, 0.9166, 0.07893, 0.9164, 0.1402, 0.7173, 0.1639, 0.7173, 0.1623, 0.9174, 0.1384, 0.9169, 0.1623, 0.9174, 0.1862, 0.9179, 0.1858, 0.9413, 0.1619, 0.941, 0.3006, 0.9159, 0.2997, 0.9246, 0.2987, 0.9241, 0.2995, 0.9163, 0.06776, 0.9164, 0.07334, 0.9166, 0.07321, 0.9402, 0.06765, 0.94, 0.07334, 0.9166, 0.07893, 0.9164, 0.07877, 0.9401, 0.07321, 0.9402, 0.1327, 0.917, 0.1384, 0.9169, 0.1379, 0.9407, 0.1324, 0.9407, 0.127, 0.9168, 0.1327, 0.917, 0.1324, 0.9407, 0.1268, 0.9405, 0.2997, 0.9246, 0.2929, 0.9302, 0.2925, 0.9291, 0.2987, 0.9241, 0.1384, 0.9169, 0.1623, 0.9174, 0.1619, 0.941, 0.1379, 0.9407, 0.09576, 0.9471, 0.1027, 0.95, 0.1025, 0.9638, 0.07859, 0.9635, 0.1027, 0.95, 0.1096, 0.9472, 0.1265, 0.9641, 0.1025, 0.9638, 0.1125, 0.9403, 0.1097, 0.9334, 0.127, 0.9168, 0.1268, 0.9405, 0.09587, 0.9332, 0.09295, 0.9401, 0.07877, 0.9401, 0.07893, 0.9164, 0.1097, 0.9334, 0.1028, 0.9304, 0.1029, 0.9166, 0.127, 0.9168, 0.1028, 0.9304, 0.09587, 0.9332, 0.07893, 0.9164, 0.1029, 0.9166, 0.1096, 0.9472, 0.1125, 0.9403, 0.1268, 0.9405, 0.1265, 0.9641, 0.09295, 0.9401, 0.09576, 0.9471, 0.07859, 0.9635, 0.07877, 0.9401, 0.554, 0.7384, 0.5138, 0.7384, 0.5069, 0.7218, 0.561, 0.7219, 0.4856, 0.8071, 0.514, 0.8355, 0.5073, 0.8521, 0.4691, 0.8141, 0.514, 0.8355, 0.5542, 0.8356, 0.561, 0.852, 0.5073, 0.8521, 0.4854, 0.7669, 0.4856, 0.8071, 0.4691, 0.8141, 0.4688, 0.7601, 0.2929, 0.9302, 0.284, 0.9295, 0.2845, 0.9285, 0.2925, 0.9291, 0.284, 0.9295, 0.2783, 0.9229, 0.2794, 0.9225, 0.2845, 0.9285, 0.2862, 0.9091, 0.2951, 0.9093, 0.2946, 0.9104, 0.2866, 0.9102, 0.2951, 0.9093, 0.3006, 0.9159, 0.2995, 0.9163, 0.2946, 0.9104, 0.4415, 0.9947, 0.4049, 0.9578, 0.4242, 0.949, 0.4491, 0.9747, 0.5328, 0.9588, 0.4943, 0.9959, 0.4856, 0.976, 0.5123, 0.9511, 0.5328, 0.9048, 0.5328, 0.9588, 0.5123, 0.9511, 0.5128, 0.914, 0.4047, 0.9059, 0.4413, 0.8679, 0.4506, 0.8874, 0.4248, 0.9132, 0.5825, 0.7669, 0.554, 0.7384, 0.561, 0.7219, 0.599, 0.7601, 0.5542, 0.8356, 0.5826, 0.8071, 0.599, 0.814, 0.561, 0.852, 0.5826, 0.8071, 0.5825, 0.7669, 0.599, 0.7601, 0.599, 0.814, 0.5138, 0.7384, 0.4854, 0.7669, 0.4688, 0.7601, 0.5069, 0.7218, 0.5128, 0.914, 0.5123, 0.9511, 0.4819, 0.9358, 0.4819, 0.9264, 0.4248, 0.9132, 0.4506, 0.8874, 0.4653, 0.919, 0.4577, 0.9256, 0.4242, 0.949, 0.4248, 0.9132, 0.4577, 0.9256, 0.4573, 0.9359, 0.4506, 0.8874, 0.4872, 0.8874, 0.4752, 0.9195, 0.4653, 0.919, 0.4943, 0.9959, 0.4415, 0.9947, 0.4491, 0.9747, 0.4856, 0.976, 0.4946, 0.8668, 0.5328, 0.9048, 0.5128, 0.914, 0.4872, 0.8874, 0.4413, 0.8679, 0.4946, 0.8668, 0.4872, 0.8874, 0.4506, 0.8874, 0.4049, 0.9578, 0.4047, 0.9059, 0.4248, 0.9132, 0.4242, 0.949, 0.9615, 0.1564, 0.9421, 0.1094, 0.989, 0.08992, 0.989, 0.1289, 0.9421, 0.1094, 0.9226, 0.06239, 0.9615, 0.06239, 0.989, 0.08992, 0.895, 0.1289, 0.895, 0.08992, 0.9226, 0.06239, 0.9421, 0.1094, 0.9226, 0.1564, 0.895, 0.1289, 0.9421, 0.1094, 0.9615, 0.1564, 0.5123, 0.9511, 0.4856, 0.976, 0.4749, 0.9428, 0.4819, 0.9358, 0.4491, 0.9747, 0.4242, 0.949, 0.4573, 0.9359, 0.4647, 0.9431, 0.4856, 0.976, 0.4491, 0.9747, 0.4647, 0.9431, 0.4749, 0.9428, 0.4872, 0.8874, 0.5128, 0.914, 0.4819, 0.9264, 0.4752, 0.9195, 0.06284, 0.534, 0.0522, 0.534, 0.06773, 0.4824, 0.07642, 0.4824, 0.1751, 0.534, 0.1635, 0.534, 0.1554, 0.4824, 0.1643, 0.4824, 0.0846, 0.534, 0.0737, 0.534, 0.08529, 0.4824, 0.09395, 0.4824, 0.1523, 0.534, 0.1412, 0.534, 0.1375, 0.4824, 0.1465, 0.4824, 0.1635, 0.534, 0.1523, 0.534, 0.1465, 0.4824, 0.1554, 0.4824, 0.1074, 0.534, 0.0846, 0.534, 0.09395, 0.4824, 0.1111, 0.4824, 0.1412, 0.534, 0.1301, 0.534, 0.1286, 0.4824, 0.1375, 0.4824, 0.2182, 0.534, 0.1979, 0.534, 0.1812, 0.4824, 0.1978, 0.4824, 0.1301, 0.534, 0.1074, 0.534, 0.1111, 0.4824, 0.1286, 0.4824, 0.0737, 0.534, 0.06284, 0.534, 0.07642, 0.4824, 0.08529, 0.4824, 0.0522, 0.534, 0.04162, 0.534, 0.05861, 0.4824, 0.06773, 0.4824, 0.1979, 0.534, 0.1751, 0.534, 0.1643, 0.4824, 0.1812, 0.4824, 0.06714, 0.07686, 0.0469, 0.07686, 0.0469, 0.02785, 0.06714, 0.02785, 0.08717, 0.07686, 0.06714, 0.07686, 0.06714, 0.02785, 0.08717, 0.02785, 0.1671, 0.07686, 0.147, 0.07686, 0.147, 0.02785, 0.1671, 0.02785, 0.1873, 0.07686, 0.1671, 0.07686, 0.1671, 0.02785, 0.1873, 0.02785, 0.1071, 0.07686, 0.08717, 0.07686, 0.08717, 0.02785, 0.1071, 0.02785, 0.0469, 0.07686, 0.02637, 0.07686, 0.02637, 0.02785, 0.0469, 0.02785, 0.127, 0.07686, 0.1071, 0.07686, 0.1071, 0.02785, 0.127, 0.02785, 0.147, 0.07686, 0.127, 0.07686, 0.127, 0.02785, 0.147, 0.02785, 0.1402, 0.7042, 0.1639, 0.7042, 0.1639, 0.7173, 0.1402, 0.7173, 0.07353, 0.7042, 0.09963, 0.7042, 0.1008, 0.7173, 0.07495, 0.7173, 0.1273, 0.7042, 0.1338, 0.7042, 0.1343, 0.7173, 0.1282, 0.7173, 0.1338, 0.7042, 0.1402, 0.7042, 0.1402, 0.7173, 0.1343, 0.7173, 0.06756, 0.7042, 0.07353, 0.7042, 0.07495, 0.7173, 0.06916, 0.7173, 0.06231, 0.7042, 0.06756, 0.7042, 0.06916, 0.7173, 0.06386, 0.7173, 0.09963, 0.7042, 0.1273, 0.7042, 0.1282, 0.7173, 0.1008, 0.7173, 0.1639, 0.7042, 0.185, 0.7042, 0.1852, 0.7173, 0.1639, 0.7173, 0.3192, 0.8473, 0.3617, 0.8894, 0.3501, 0.8944, 0.3146, 0.859, 0.2598, 0.8475, 0.3192, 0.8473, 0.3146, 0.859, 0.2648, 0.859, 0.2596, 0.9916, 0.2173, 0.9494, 0.2289, 0.9445, 0.2643, 0.9799, 0.3194, 0.9916, 0.2596, 0.9916, 0.2643, 0.9799, 0.3144, 0.98, 0.3617, 0.9493, 0.3194, 0.9916, 0.3144, 0.98, 0.35, 0.9446, 0.3617, 0.8894, 0.3617, 0.9493, 0.35, 0.9446, 0.3501, 0.8944, 0.2174, 0.8896, 0.2598, 0.8475, 0.2648, 0.859, 0.2291, 0.8943, 0.2173, 0.9494, 0.2174, 0.8896, 0.2291, 0.8943, 0.2289, 0.9445, 0.3146, 0.859, 0.3501, 0.8944, 0.3006, 0.9159, 0.2951, 0.9093, 0.2648, 0.859, 0.3146, 0.859, 0.2951, 0.9093, 0.2862, 0.9091, 0.2643, 0.9799, 0.2289, 0.9445, 0.2783, 0.9229, 0.284, 0.9295, 0.3144, 0.98, 0.2643, 0.9799, 0.284, 0.9295, 0.2929, 0.9302, 0.35, 0.9446, 0.3144, 0.98, 0.2929, 0.9302, 0.2997, 0.9246, 0.3501, 0.8944, 0.35, 0.9446, 0.2997, 0.9246, 0.3006, 0.9159, 0.2291, 0.8943, 0.2648, 0.859, 0.2862, 0.9091, 0.2791, 0.9143, 0.2289, 0.9445, 0.2291, 0.8943, 0.2791, 0.9143, 0.2783, 0.9229, 0.147, 0.2302, 0.127, 0.2302, 0.127, 0.2284, 0.147, 0.2284, 0.127, 0.2302, 0.1071, 0.2302, 0.1071, 0.2284, 0.127, 0.2284, 0.0469, 0.2302, 0.02637, 0.2302, 0.02637, 0.2284, 0.0469, 0.2284, 0.1071, 0.2302, 0.08717, 0.2302, 0.08717, 0.2284, 0.1071, 0.2284, 0.1873, 0.2302, 0.1671, 0.2302, 0.1671, 0.2284, 0.1873, 0.2284, 0.1671, 0.2302, 0.147, 0.2302, 0.147, 0.2284, 0.1671, 0.2284, 0.08717, 0.2302, 0.06714, 0.2302, 0.06714, 0.2284, 0.08717, 0.2284, 0.06714, 0.2302, 0.0469, 0.2302, 0.0469, 0.2284, 0.06714, 0.2284, 0.147, 0.4272, 0.127, 0.427, 0.127, 0.2351, 0.147, 0.2351, 0.127, 0.427, 0.1071, 0.427, 0.1071, 0.2351, 0.127, 0.2351, 0.0469, 0.4273, 0.02637, 0.4276, 0.02637, 0.2351, 0.0469, 0.2351, 0.1071, 0.427, 0.08717, 0.427, 0.08717, 0.2351, 0.1071, 0.2351, 0.1873, 0.4276, 0.1671, 0.4274, 0.1671, 0.2351, 0.1873, 0.2351, 0.1671, 0.4274, 0.147, 0.4272, 0.147, 0.2351, 0.1671, 0.2351, 0.08717, 0.427, 0.06714, 0.4271, 0.06714, 0.2351, 0.08717, 0.2351, 0.06714, 0.4271, 0.0469, 0.4273, 0.0469, 0.2351, 0.06714, 0.2351, 0.147, 0.1875, 0.127, 0.1875, 0.127, 0.1756, 0.147, 0.1756, 0.127, 0.1875, 0.1071, 0.1875, 0.1071, 0.1756, 0.127, 0.1756, 0.0469, 0.1875, 0.02637, 0.1875, 0.02637, 0.1756, 0.0469, 0.1756, 0.1071, 0.1875, 0.08717, 0.1875, 0.08717, 0.1756, 0.1071, 0.1756, 0.1873, 0.1875, 0.1671, 0.1875, 0.1671, 0.1756, 0.1873, 0.1756, 0.1671, 0.1875, 0.147, 0.1875, 0.147, 0.1756, 0.1671, 0.1756, 0.08717, 0.1875, 0.06714, 0.1875, 0.06714, 0.1756, 0.08717, 0.1756, 0.06714, 0.1875, 0.0469, 0.1875, 0.0469, 0.1756, 0.06714, 0.1756, 0.06714, 0.2284, 0.0469, 0.2284, 0.0469, 0.1875, 0.06714, 0.1875, 0.08717, 0.2284, 0.06714, 0.2284, 0.06714, 0.1875, 0.08717, 0.1875, 0.1671, 0.2284, 0.147, 0.2284, 0.147, 0.1875, 0.1671, 0.1875, 0.1873, 0.2284, 0.1671, 0.2284, 0.1671, 0.1875, 0.1873, 0.1875, 0.1071, 0.2284, 0.08717, 0.2284, 0.08717, 0.1875, 0.1071, 0.1875, 0.0469, 0.2284, 0.02637, 0.2284, 0.02637, 0.1875, 0.0469, 0.1875, 0.127, 0.2284, 0.1071, 0.2284, 0.1071, 0.1875, 0.127, 0.1875, 0.147, 0.2284, 0.127, 0.2284, 0.127, 0.1875, 0.147, 0.1875, 0.147, 0.1756, 0.127, 0.1756, 0.127, 0.1657, 0.147, 0.1657, 0.127, 0.1756, 0.1071, 0.1756, 0.1071, 0.1657, 0.127, 0.1657, 0.0469, 0.1756, 0.02637, 0.1756, 0.02637, 0.1657, 0.0469, 0.1657, 0.1071, 0.1756, 0.08717, 0.1756, 0.08717, 0.1657, 0.1071, 0.1657, 0.1873, 0.1756, 0.1671, 0.1756, 0.1671, 0.1657, 0.1873, 0.1657, 0.1671, 0.1756, 0.147, 0.1756, 0.147, 0.1657, 0.1671, 0.1657, 0.08717, 0.1756, 0.06714, 0.1756, 0.06714, 0.1657, 0.08717, 0.1657, 0.06714, 0.1756, 0.0469, 0.1756, 0.0469, 0.1657, 0.06714, 0.1657, 0.147, 0.1221, 0.127, 0.1221, 0.127, 0.07686, 0.147, 0.07686, 0.127, 0.1221, 0.1071, 0.1221, 0.1071, 0.07686, 0.127, 0.07686, 0.0469, 0.1221, 0.02637, 0.1221, 0.02637, 0.07686, 0.0469, 0.07686, 0.1071, 0.1221, 0.08717, 0.1221, 0.08717, 0.07686, 0.1071, 0.07686, 0.1873, 0.1221, 0.1671, 0.1221, 0.1671, 0.07686, 0.1873, 0.07686, 0.1671, 0.1221, 0.147, 0.1221, 0.147, 0.07686, 0.1671, 0.07686, 0.08717, 0.1221, 0.06714, 0.1221, 0.06714, 0.07686, 0.08717, 0.07686, 0.06714, 0.1221, 0.0469, 0.1221, 0.0469, 0.07686, 0.06714, 0.07686, 0.07023, 0.4763, 0.06178, 0.4763, 0.06222, 0.4755, 0.07054, 0.4755, 0.07832, 0.4763, 0.07023, 0.4763, 0.07054, 0.4755, 0.07857, 0.4755, 0.1629, 0.4763, 0.1543, 0.4763, 0.1542, 0.4755, 0.1628, 0.4755, 0.1283, 0.4763, 0.1116, 0.4763, 0.1117, 0.4755, 0.1283, 0.4755, 0.137, 0.4763, 0.1283, 0.4763, 0.1283, 0.4755, 0.1369, 0.4755, 0.1458, 0.4763, 0.137, 0.4763, 0.1369, 0.4755, 0.1457, 0.4755, 0.1789, 0.4763, 0.1629, 0.4763, 0.1628, 0.4755, 0.1786, 0.4755, 0.09517, 0.4763, 0.08692, 0.4763, 0.08712, 0.4755, 0.09534, 0.4755, 0.08692, 0.4763, 0.07832, 0.4763, 0.07857, 0.4755, 0.08712, 0.4755, 0.1116, 0.4763, 0.09517, 0.4763, 0.09534, 0.4755, 0.1117, 0.4755, 0.1543, 0.4763, 0.1458, 0.4763, 0.1457, 0.4755, 0.1542, 0.4755, 0.1941, 0.4763, 0.1789, 0.4763, 0.1786, 0.4755, 0.1936, 0.4755, 0.1963, 0.4794, 0.1801, 0.4794, 0.1789, 0.4763, 0.1941, 0.4763, 0.1549, 0.4794, 0.1462, 0.4794, 0.1458, 0.4763, 0.1543, 0.4763, 0.1113, 0.4794, 0.09453, 0.4794, 0.09517, 0.4763, 0.1116, 0.4763, 0.08608, 0.4794, 0.07732, 0.4794, 0.07832, 0.4763, 0.08692, 0.4763, 0.09453, 0.4794, 0.08608, 0.4794, 0.08692, 0.4763, 0.09517, 0.4763, 0.1801, 0.4794, 0.1636, 0.4794, 0.1629, 0.4763, 0.1789, 0.4763, 0.1462, 0.4794, 0.1373, 0.4794, 0.137, 0.4763, 0.1458, 0.4763, 0.1373, 0.4794, 0.1285, 0.4794, 0.1283, 0.4763, 0.137, 0.4763, 0.1285, 0.4794, 0.1113, 0.4794, 0.1116, 0.4763, 0.1283, 0.4763, 0.1636, 0.4794, 0.1549, 0.4794, 0.1543, 0.4763, 0.1629, 0.4763, 0.07732, 0.4794, 0.06894, 0.4794, 0.07023, 0.4763, 0.07832, 0.4763, 0.06894, 0.4794, 0.05987, 0.4794, 0.06178, 0.4763, 0.07023, 0.4763, 0.4962, 0.6238, 0.4962, 0.5416, 0.5163, 0.5499, 0.5163, 0.6155, 0.6366, 0.682, 0.5544, 0.682, 0.5627, 0.6619, 0.6283, 0.6619, 0.4962, 0.5416, 0.5544, 0.4835, 0.5627, 0.5035, 0.5163, 0.5499, 0.6947, 0.6238, 0.6366, 0.682, 0.6283, 0.6619, 0.6747, 0.6155, 0.1268, 0.9405, 0.1324, 0.9407, 0.1321, 0.9641, 0.1265, 0.9641, 0.1324, 0.9407, 0.1379, 0.9407, 0.1376, 0.9642, 0.1321, 0.9641, 0.07321, 0.9402, 0.07877, 0.9401, 0.07859, 0.9635, 0.07303, 0.9635, 0.06765, 0.94, 0.07321, 0.9402, 0.07303, 0.9635, 0.06748, 0.9635, 0.5163, 0.6155, 0.5163, 0.5499, 0.5163, 0.6155, 0.6283, 0.6619, 0.5627, 0.6619, 0.6283, 0.6619, 0.5163, 0.5499, 0.5627, 0.5035, 0.5163, 0.5499, 0.6747, 0.6155, 0.6283, 0.6619, 0.6747, 0.6155, 0.6747, 0.5499, 0.6747, 0.6155, 0.6747, 0.5499, 0.5627, 0.5035, 0.6283, 0.5035, 0.5627, 0.5035, 0.6283, 0.5035, 0.6747, 0.5499, 0.6283, 0.5035, 0.5627, 0.6619, 0.5163, 0.6155, 0.5627, 0.6619, 0.1038, 0.6026, 0.08836, 0.5957, 0.08836, 0.5957, 0.1038, 0.6026, 0.08503, 0.5794, 0.08986, 0.5638, 0.08986, 0.5638, 0.08503, 0.5794, 0.1193, 0.5966, 0.1038, 0.6026, 0.1038, 0.6026, 0.1193, 0.5966, 0.08986, 0.5638, 0.1061, 0.5575, 0.1061, 0.5575, 0.08986, 0.5638, 0.1061, 0.5575, 0.1211, 0.5661, 0.1211, 0.5661, 0.1061, 0.5575, 0.1244, 0.5816, 0.1193, 0.5966, 0.1193, 0.5966, 0.1244, 0.5816, 0.08836, 0.5957, 0.08503, 0.5794, 0.08503, 0.5794, 0.08836, 0.5957, 0.1211, 0.5661, 0.1244, 0.5816, 0.1244, 0.5816, 0.1211, 0.5661, 0.1211, 0.5661, 0.1244, 0.5816, 0.1244, 0.5816, 0.1211, 0.5661, 0.1038, 0.6026, 0.08836, 0.5957, 0.08836, 0.5957, 0.1038, 0.6026, 0.08503, 0.5794, 0.08986, 0.5638, 0.08986, 0.5638, 0.08503, 0.5794, 0.1193, 0.5966, 0.1038, 0.6026, 0.1038, 0.6026, 0.1193, 0.5966, 0.08986, 0.5638, 0.1061, 0.5575, 0.1061, 0.5575, 0.08986, 0.5638, 0.1061, 0.5575, 0.1211, 0.5661, 0.1211, 0.5661, 0.1061, 0.5575, 0.1244, 0.5816, 0.1193, 0.5966, 0.1193, 0.5966, 0.1244, 0.5816, 0.08836, 0.5957, 0.08503, 0.5794, 0.08503, 0.5794, 0.08836, 0.5957])
me_cube.materials.append(mat_mic_keybutton_transparent)
me_cube.materials.append(mat_mic_keybutton_mat)
me_cube.use_remesh_fix_poles = True
me_cube.use_remesh_preserve_attributes = False
me_cube.use_mirror_vertex_groups = False
me_cube.update()
me_cube_001 = bpy.data.meshes.new('Cube.001')
me_cube_001.from_pydata([(-0.006371, 0.03362, 0.006404), (0.006404, 0.03362, 0.006371), (-0.006404, 0.03362, -0.006371), (0.006371, 0.03362, -0.006404), (2.342e-05, 0.03362, 0.009033), (-2.343e-05, 0.03362, -0.009033), (-0.009033, 0.03362, 2.343e-05), (0.009033, 0.03362, -2.342e-05), (0.003214, 0.03362, 0.007702), (0.003174, 0.03362, -0.007718), (-0.003174, 0.03362, 0.007718), (-0.003214, 0.03362, -0.007702), (-0.006518, 0.03335, -0.006485), (-0.003271, 0.03335, -0.007839), (-2.385e-05, 0.03335, -0.009194), (-0.00323, 0.03335, 0.007856), (-0.006485, 0.03335, 0.006518), (0.009194, 0.03335, -2.384e-05), (0.006518, 0.03335, 0.006485), (0.003271, 0.03335, 0.007839), (2.383e-05, 0.03335, 0.009194), (-0.009194, 0.03335, 2.384e-05), (0.00323, 0.03335, -0.007856), (0.006485, 0.03335, -0.006518), (-0.007362, 0.02118, -0.007324), (-0.003694, 0.02118, -0.008854), (-2.693e-05, 0.02118, -0.01038), (-0.003648, 0.02118, 0.008873), (-0.007324, 0.02118, 0.007362), (0.01038, 0.02118, -2.692e-05), (0.007362, 0.02118, 0.007324), (0.003694, 0.02118, 0.008854), (2.692e-05, 0.02118, 0.01038), (-0.01038, 0.02118, 2.693e-05), (0.003648, 0.02118, -0.008873), (0.007324, 0.02118, -0.007362), (-0.00404, 0.02118, -0.004019), (-0.002028, 0.02118, -0.004859), (-1.478e-05, 0.02118, -0.005699), (-0.002002, 0.02118, 0.00487), (-0.004019, 0.02118, 0.00404), (0.005699, 0.02118, -1.477e-05), (0.00404, 0.02118, 0.004019), (0.002028, 0.02118, 0.004859), (1.477e-05, 0.02118, 0.005699), (-0.005699, 0.02118, 1.478e-05), (0.002002, 0.02118, -0.00487), (0.004019, 0.02118, -0.00404), (-0.004199, 0.01662, -0.004178), (-0.002107, 0.01662, -0.005051), (-1.536e-05, 0.01662, -0.005923), (-0.002081, 0.01662, 0.005061), (-0.004178, 0.01662, 0.004199), (0.005923, 0.01662, -1.536e-05), (0.004199, 0.01662, 0.004178), (0.002107, 0.01662, 0.005051), (1.535e-05, 0.01662, 0.005923), (-0.005923, 0.01662, 1.536e-05), (0.002081, 0.01662, -0.005061), (0.004178, 0.01662, -0.004199), (-0.003702, 0.01662, -0.003683), (-0.004516, 0.03739, 0.004539), (0.004539, 0.03739, 0.004516), (-0.004539, 0.03739, -0.004516), (0.004516, 0.03739, -0.004539), (1.66e-05, 0.03739, 0.006403), (-1.661e-05, 0.03739, -0.006403), (-0.006403, 0.03739, 1.661e-05), (0.006403, 0.03739, -1.66e-05), (0.002278, 0.03739, 0.005459), (0.00225, 0.03739, -0.005471), (-0.00225, 0.03739, 0.005471), (-0.002278, 0.03739, -0.005459), (-0.003334, 0.04419, 0.003352), (0.003352, 0.04419, 0.003334), (-0.003352, 0.04419, -0.003334), (0.003334, 0.04419, -0.003352), (1.225e-05, 0.04419, 0.004728), (-1.227e-05, 0.04419, -0.004728), (-0.004728, 0.04419, 1.226e-05), (0.004728, 0.04419, -1.225e-05), (0.001682, 0.04419, 0.004031), (0.001661, 0.04419, -0.00404), (-0.001661, 0.04419, 0.00404), (-0.001682, 0.04419, -0.004031), (-0.003414, 0.04392, 0.003432), (-0.004841, 0.04392, 1.256e-05), (0.003432, 0.04392, 0.003414), (0.001722, 0.04392, 0.004128), (-1.256e-05, 0.04392, -0.004841), (0.001701, 0.04392, -0.004136), (0.003414, 0.04392, -0.003432), (0.004841, 0.04392, -1.255e-05), (-0.003432, 0.04392, -0.003414), (-0.001722, 0.04392, -0.004128), (1.254e-05, 0.04392, 0.004841), (-0.001701, 0.04392, 0.004136), (-0.001858, 0.01662, -0.004452), (-1.355e-05, 0.01662, -0.005222), (-0.001835, 0.01662, 0.004462), (-0.003683, 0.01662, 0.003702), (0.005222, 0.01662, -1.354e-05), (0.003702, 0.01662, 0.003683), (0.001858, 0.01662, 0.004452), (1.354e-05, 0.01662, 0.005222), (-0.005222, 0.01662, 1.354e-05), (0.001835, 0.01662, -0.004462), (0.003683, 0.01662, -0.003702), (-0.003053, 0.04419, 0.003069), (0.003069, 0.04419, 0.003053), (-0.003069, 0.04419, -0.003053), (0.003053, 0.04419, -0.003069), (1.122e-05, 0.04419, 0.004329), (-1.123e-05, 0.04419, -0.004329), (-0.004329, 0.04419, 1.123e-05), (0.004329, 0.04419, -1.122e-05), (0.00154, 0.04419, 0.003691), (0.001521, 0.04419, -0.003699), (-0.001521, 0.04419, 0.003699), (-0.00154, 0.04419, -0.003691)], [], [(13, 12, 2, 11), (14, 13, 11, 5), (16, 15, 10, 0), (18, 17, 7, 1), (19, 18, 1, 8), (20, 19, 8, 4), (21, 16, 0, 6), (23, 22, 9, 3), (22, 14, 5, 9), (17, 23, 3, 7), (15, 20, 4, 10), (12, 21, 6, 2), (23, 17, 29, 35), (15, 16, 28, 27), (19, 20, 32, 31), (14, 22, 34, 26), (13, 14, 26, 25), (21, 12, 24, 33), (18, 19, 31, 30), (22, 23, 35, 34), (12, 13, 25, 24), (20, 15, 27, 32), (17, 18, 30, 29), (16, 21, 33, 28), (33, 24, 36, 45), (30, 31, 43, 42), (34, 35, 47, 46), (24, 25, 37, 36), (32, 27, 39, 44), (29, 30, 42, 41), (28, 33, 45, 40), (35, 29, 41, 47), (27, 28, 40, 39), (31, 32, 44, 43), (26, 34, 46, 38), (25, 26, 38, 37), (37, 38, 50, 49), (45, 36, 48, 57), (42, 43, 55, 54), (46, 47, 59, 58), (36, 37, 49, 48), (44, 39, 51, 56), (41, 42, 54, 53), (40, 45, 57, 52), (47, 41, 53, 59), (39, 40, 52, 51), (43, 44, 56, 55), (38, 46, 58, 50), (51, 52, 100, 99), (59, 53, 101, 107), (52, 57, 105, 100), (53, 54, 102, 101), (56, 51, 99, 104), (48, 49, 97, 60), (58, 59, 107, 106), (54, 55, 103, 102), (57, 48, 60, 105), (49, 50, 98, 97), (50, 58, 106, 98), (55, 56, 104, 103), (7, 3, 64, 68), (3, 9, 70, 64), (2, 6, 67, 63), (11, 2, 63, 72), (10, 4, 65, 71), (0, 10, 71, 61), (1, 7, 68, 62), (4, 8, 69, 65), (5, 11, 72, 66), (6, 0, 61, 67), (8, 1, 62, 69), (9, 5, 66, 70), (86, 85, 73, 79), (88, 87, 74, 81), (90, 89, 78, 82), (92, 91, 76, 80), (91, 90, 82, 76), (93, 86, 79, 75), (94, 93, 75, 84), (96, 95, 77, 83), (85, 96, 83, 73), (87, 92, 80, 74), (95, 88, 81, 77), (89, 94, 84, 78), (66, 72, 94, 89), (65, 69, 88, 95), (62, 68, 92, 87), (61, 71, 96, 85), (71, 65, 95, 96), (72, 63, 93, 94), (63, 67, 86, 93), (64, 70, 90, 91), (68, 64, 91, 92), (70, 66, 89, 90), (69, 62, 87, 88), (67, 61, 85, 86), (74, 80, 115, 109), (77, 81, 116, 112), (78, 84, 119, 113), (79, 73, 108, 114), (81, 74, 109, 116), (82, 78, 113, 117), (80, 76, 111, 115), (76, 82, 117, 111), (75, 79, 114, 110), (84, 75, 110, 119), (83, 77, 112, 118), (73, 83, 118, 108), (105, 60, 110, 114), (60, 97, 119, 110), (97, 98, 113, 119), (98, 106, 117, 113), (106, 107, 111, 117), (107, 101, 115, 111), (101, 102, 109, 115), (102, 103, 116, 109), (103, 104, 112, 116), (104, 99, 118, 112), (99, 100, 108, 118), (100, 105, 114, 108)])
me_cube_001.polygons.foreach_set('use_smooth', [True] * 120)
_uv = me_cube_001.uv_layers.new(name='UVMap')
_uv.uv.foreach_set('vector', [0.3464, 0.5893, 0.3464, 0.6025, 0.3448, 0.6025, 0.3448, 0.5893, 0.3464, 0.5764, 0.3464, 0.5893, 0.3448, 0.5893, 0.3448, 0.5764, 0.3464, 0.6563, 0.3464, 0.6712, 0.3448, 0.6712, 0.3448, 0.6563, 0.3464, 0.4964, 0.3464, 0.524, 0.3448, 0.524, 0.3448, 0.4964, 0.3464, 0.4813, 0.3464, 0.4964, 0.3448, 0.4964, 0.3448, 0.4813, 0.3464, 0.4631, 0.3464, 0.4813, 0.3448, 0.4813, 0.3448, 0.4631, 0.3464, 0.6285, 0.3464, 0.6563, 0.3448, 0.6563, 0.3448, 0.6285, 0.3464, 0.5501, 0.3464, 0.5633, 0.3448, 0.5633, 0.3448, 0.5501, 0.3464, 0.5633, 0.3464, 0.5764, 0.3448, 0.5764, 0.3448, 0.5633, 0.3464, 0.524, 0.3464, 0.5501, 0.3448, 0.5501, 0.3448, 0.524, 0.3464, 0.6712, 0.3464, 0.689, 0.3448, 0.689, 0.3448, 0.6712, 0.3464, 0.6025, 0.3464, 0.6285, 0.3448, 0.6285, 0.3448, 0.6025, 0.3464, 0.5501, 0.3464, 0.524, 0.3663, 0.524, 0.3663, 0.5501, 0.3464, 0.6712, 0.3464, 0.6563, 0.3663, 0.6563, 0.3663, 0.6712, 0.3464, 0.4813, 0.3464, 0.4631, 0.3663, 0.4631, 0.3663, 0.4813, 0.3464, 0.5764, 0.3464, 0.5633, 0.3663, 0.5633, 0.3663, 0.5764, 0.3464, 0.5893, 0.3464, 0.5764, 0.3663, 0.5764, 0.3663, 0.5893, 0.3464, 0.6285, 0.3464, 0.6025, 0.3663, 0.6025, 0.3663, 0.6285, 0.3464, 0.4964, 0.3464, 0.4813, 0.3663, 0.4813, 0.3663, 0.4964, 0.3464, 0.5633, 0.3464, 0.5501, 0.3663, 0.5501, 0.3663, 0.5633, 0.3464, 0.6025, 0.3464, 0.5893, 0.3663, 0.5893, 0.3663, 0.6025, 0.3464, 0.689, 0.3464, 0.6712, 0.3663, 0.6712, 0.3663, 0.689, 0.3464, 0.524, 0.3464, 0.4964, 0.3663, 0.4964, 0.3663, 0.524, 0.3464, 0.6563, 0.3464, 0.6285, 0.3663, 0.6285, 0.3663, 0.6563, 0.3663, 0.6285, 0.3663, 0.6025, 0.3958, 0.6025, 0.3958, 0.6285, 0.3663, 0.4964, 0.3663, 0.4813, 0.3958, 0.4813, 0.3958, 0.4964, 0.3663, 0.5633, 0.3663, 0.5501, 0.3958, 0.5501, 0.3958, 0.5633, 0.3663, 0.6025, 0.3663, 0.5893, 0.3958, 0.5893, 0.3958, 0.6025, 0.3663, 0.689, 0.3663, 0.6712, 0.3958, 0.6712, 0.3958, 0.689, 0.3663, 0.524, 0.3663, 0.4964, 0.3958, 0.4964, 0.3958, 0.524, 0.3663, 0.6563, 0.3663, 0.6285, 0.3958, 0.6285, 0.3958, 0.6563, 0.3663, 0.5501, 0.3663, 0.524, 0.3958, 0.524, 0.3958, 0.5501, 0.3663, 0.6712, 0.3663, 0.6563, 0.3958, 0.6563, 0.3958, 0.6712, 0.3663, 0.4813, 0.3663, 0.4631, 0.3958, 0.4631, 0.3958, 0.4813, 0.3663, 0.5764, 0.3663, 0.5633, 0.3958, 0.5633, 0.3958, 0.5764, 0.3663, 0.5893, 0.3663, 0.5764, 0.3958, 0.5764, 0.3958, 0.5893, 0.3958, 0.5893, 0.3958, 0.5764, 0.4679, 0.5764, 0.4679, 0.5893, 0.3958, 0.6285, 0.3958, 0.6025, 0.4679, 0.6025, 0.4679, 0.6285, 0.3958, 0.4964, 0.3958, 0.4813, 0.4679, 0.4813, 0.4679, 0.4964, 0.3958, 0.5633, 0.3958, 0.5501, 0.4679, 0.5501, 0.4679, 0.5633, 0.3958, 0.6025, 0.3958, 0.5893, 0.4679, 0.5893, 0.4679, 0.6025, 0.3958, 0.689, 0.3958, 0.6712, 0.4679, 0.6712, 0.4679, 0.689, 0.3958, 0.524, 0.3958, 0.4964, 0.4679, 0.4964, 0.4679, 0.524, 0.3958, 0.6563, 0.3958, 0.6285, 0.4679, 0.6285, 0.4679, 0.6563, 0.3958, 0.5501, 0.3958, 0.524, 0.4679, 0.524, 0.4679, 0.5501, 0.3958, 0.6712, 0.3958, 0.6563, 0.4679, 0.6563, 0.4679, 0.6712, 0.3958, 0.4813, 0.3958, 0.4631, 0.4679, 0.4631, 0.4679, 0.4813, 0.3958, 0.5764, 0.3958, 0.5633, 0.4679, 0.5633, 0.4679, 0.5764, 0.4679, 0.6712, 0.4679, 0.6563, 0.4725, 0.6563, 0.4725, 0.6712, 0.4679, 0.5501, 0.4679, 0.524, 0.4725, 0.524, 0.4725, 0.5501, 0.4679, 0.6563, 0.4679, 0.6285, 0.4725, 0.6285, 0.4725, 0.6563, 0.4679, 0.524, 0.4679, 0.4964, 0.4725, 0.4964, 0.4725, 0.524, 0.4679, 0.689, 0.4679, 0.6712, 0.4725, 0.6712, 0.4725, 0.689, 0.4679, 0.6025, 0.4679, 0.5893, 0.4725, 0.5893, 0.4725, 0.6025, 0.4679, 0.5633, 0.4679, 0.5501, 0.4725, 0.5501, 0.4725, 0.5633, 0.4679, 0.4964, 0.4679, 0.4813, 0.4725, 0.4813, 0.4725, 0.4964, 0.4679, 0.6285, 0.4679, 0.6025, 0.4725, 0.6025, 0.4725, 0.6285, 0.4679, 0.5893, 0.4679, 0.5764, 0.4725, 0.5764, 0.4725, 0.5893, 0.4679, 0.5764, 0.4679, 0.5633, 0.4725, 0.5633, 0.4725, 0.5764, 0.4679, 0.4813, 0.4679, 0.4631, 0.4725, 0.4631, 0.4725, 0.4813, 0.3448, 0.524, 0.3448, 0.5501, 0.3216, 0.5501, 0.3216, 0.524, 0.3448, 0.5501, 0.3448, 0.5633, 0.3216, 0.5633, 0.3216, 0.5501, 0.3448, 0.6025, 0.3448, 0.6285, 0.3216, 0.6285, 0.3216, 0.6025, 0.3448, 0.5893, 0.3448, 0.6025, 0.3216, 0.6025, 0.3216, 0.5893, 0.3448, 0.6712, 0.3448, 0.689, 0.3216, 0.689, 0.3216, 0.6712, 0.3448, 0.6563, 0.3448, 0.6712, 0.3216, 0.6712, 0.3216, 0.6563, 0.3448, 0.4964, 0.3448, 0.524, 0.3216, 0.524, 0.3216, 0.4964, 0.3448, 0.4631, 0.3448, 0.4813, 0.3216, 0.4813, 0.3216, 0.4631, 0.3448, 0.5764, 0.3448, 0.5893, 0.3216, 0.5893, 0.3216, 0.5764, 0.3448, 0.6285, 0.3448, 0.6563, 0.3216, 0.6563, 0.3216, 0.6285, 0.3448, 0.4813, 0.3448, 0.4964, 0.3216, 0.4964, 0.3216, 0.4813, 0.3448, 0.5633, 0.3448, 0.5764, 0.3216, 0.5764, 0.3216, 0.5633, 0.2795, 0.6285, 0.2795, 0.6563, 0.2781, 0.6563, 0.2781, 0.6285, 0.2795, 0.4813, 0.2795, 0.4964, 0.2781, 0.4964, 0.2781, 0.4813, 0.2795, 0.5633, 0.2795, 0.5764, 0.2781, 0.5764, 0.2781, 0.5633, 0.2795, 0.524, 0.2795, 0.5501, 0.2781, 0.5501, 0.2781, 0.524, 0.2795, 0.5501, 0.2795, 0.5633, 0.2781, 0.5633, 0.2781, 0.5501, 0.2795, 0.6025, 0.2795, 0.6285, 0.2781, 0.6285, 0.2781, 0.6025, 0.2795, 0.5893, 0.2795, 0.6025, 0.2781, 0.6025, 0.2781, 0.5893, 0.2795, 0.6712, 0.2795, 0.689, 0.2781, 0.689, 0.2781, 0.6712, 0.2795, 0.6563, 0.2795, 0.6712, 0.2781, 0.6712, 0.2781, 0.6563, 0.2795, 0.4964, 0.2795, 0.524, 0.2781, 0.524, 0.2781, 0.4964, 0.2795, 0.4631, 0.2795, 0.4813, 0.2781, 0.4813, 0.2781, 0.4631, 0.2795, 0.5764, 0.2795, 0.5893, 0.2781, 0.5893, 0.2781, 0.5764, 0.3216, 0.5764, 0.3216, 0.5893, 0.2795, 0.5893, 0.2795, 0.5764, 0.3216, 0.4631, 0.3216, 0.4813, 0.2795, 0.4813, 0.2795, 0.4631, 0.3216, 0.4964, 0.3216, 0.524, 0.2795, 0.524, 0.2795, 0.4964, 0.3216, 0.6563, 0.3216, 0.6712, 0.2795, 0.6712, 0.2795, 0.6563, 0.3216, 0.6712, 0.3216, 0.689, 0.2795, 0.689, 0.2795, 0.6712, 0.3216, 0.5893, 0.3216, 0.6025, 0.2795, 0.6025, 0.2795, 0.5893, 0.3216, 0.6025, 0.3216, 0.6285, 0.2795, 0.6285, 0.2795, 0.6025, 0.3216, 0.5501, 0.3216, 0.5633, 0.2795, 0.5633, 0.2795, 0.5501, 0.3216, 0.524, 0.3216, 0.5501, 0.2795, 0.5501, 0.2795, 0.524, 0.3216, 0.5633, 0.3216, 0.5764, 0.2795, 0.5764, 0.2795, 0.5633, 0.3216, 0.4813, 0.3216, 0.4964, 0.2795, 0.4964, 0.2795, 0.4813, 0.3216, 0.6285, 0.3216, 0.6563, 0.2795, 0.6563, 0.2795, 0.6285, 0.2781, 0.4964, 0.2781, 0.524, 0.2763, 0.524, 0.2763, 0.4964, 0.2781, 0.4631, 0.2781, 0.4813, 0.2763, 0.4813, 0.2763, 0.4631, 0.2781, 0.5764, 0.2781, 0.5893, 0.2763, 0.5893, 0.2763, 0.5764, 0.2781, 0.6285, 0.2781, 0.6563, 0.2763, 0.6563, 0.2763, 0.6285, 0.2781, 0.4813, 0.2781, 0.4964, 0.2763, 0.4964, 0.2763, 0.4813, 0.2781, 0.5633, 0.2781, 0.5764, 0.2763, 0.5764, 0.2763, 0.5633, 0.2781, 0.524, 0.2781, 0.5501, 0.2763, 0.5501, 0.2763, 0.524, 0.2781, 0.5501, 0.2781, 0.5633, 0.2763, 0.5633, 0.2763, 0.5501, 0.2781, 0.6025, 0.2781, 0.6285, 0.2763, 0.6285, 0.2763, 0.6025, 0.2781, 0.5893, 0.2781, 0.6025, 0.2763, 0.6025, 0.2763, 0.5893, 0.2781, 0.6712, 0.2781, 0.689, 0.2763, 0.689, 0.2763, 0.6712, 0.2781, 0.6563, 0.2781, 0.6712, 0.2763, 0.6712, 0.2763, 0.6563, 0.9026, 0.8371, 0.8588, 0.8371, 0.8588, 0.7055, 0.9026, 0.7055, 0.8588, 0.8371, 0.8369, 0.8371, 0.8369, 0.7055, 0.8588, 0.7055, 0.8369, 0.8371, 0.8149, 0.8371, 0.8149, 0.7055, 0.8369, 0.7055, 0.8149, 0.8371, 0.793, 0.8371, 0.793, 0.7055, 0.8149, 0.7055, 0.793, 0.8371, 0.771, 0.8371, 0.771, 0.7055, 0.793, 0.7055, 0.771, 0.8371, 0.7272, 0.8371, 0.7272, 0.7055, 0.771, 0.7055, 0.7272, 0.8371, 0.6836, 0.8371, 0.6836, 0.7055, 0.7272, 0.7055, 0.6836, 0.8371, 0.662, 0.8371, 0.662, 0.7055, 0.6836, 0.7055, 0.662, 0.8371, 0.6403, 0.8371, 0.6403, 0.7055, 0.662, 0.7055, 0.9895, 0.8371, 0.9679, 0.8371, 0.9679, 0.7055, 0.9895, 0.7055, 0.9679, 0.8371, 0.9462, 0.8371, 0.9462, 0.7055, 0.9679, 0.7055, 0.9462, 0.8371, 0.9026, 0.8371, 0.9026, 0.7055, 0.9462, 0.7055])
me_cube_001.materials.append(mat_mic_keybutton_mat)
me_cube_001.use_remesh_fix_poles = True
me_cube_001.use_remesh_preserve_attributes = False
me_cube_001.use_mirror_vertex_groups = False
me_cube_001.update()
me_plane = bpy.data.meshes.new('Plane')
me_plane.from_pydata([(-1.0, -1.0, 0.0), (1.0, -1.0, 0.0), (-1.0, 1.0, 0.0), (1.0, 1.0, 0.0)], [], [(0, 1, 3, 2)])
_uv = me_plane.uv_layers.new(name='UVMap')
_uv.uv.foreach_set('vector', [0.0, 0.0, 1.0, 0.0, 1.0, 1.0, 0.0, 1.0])
me_plane.materials.append(mat_material)
me_plane.use_remesh_fix_poles = True
me_plane.use_remesh_preserve_attributes = False
me_plane.use_mirror_vertex_groups = False
me_plane.update()
me_cube_002 = bpy.data.meshes.new('Cube.002')
me_cube_002.from_pydata([(0.01335, -0.007553, 0.00752), (0.01331, -0.007553, -0.007587), (0.01336, 7.937e-10, 0.01065), (0.0133, 2.73e-09, -0.01072), (0.01333, -0.01068, -3.391e-05), (0.01639, -0.007553, 0.007514), (0.01333, 0.01068, -3.391e-05), (0.01331, 0.007553, -0.007587), (0.01335, 0.007553, 0.00752), (0.01361, 1.587e-09, 0.003248), (0.01648, 3.031e-09, -0.01072), (0.01653, 1.095e-09, 0.01064), (0.01651, 0.003283, -3.97e-05), (0.01651, -0.01068, -3.971e-05), (0.01651, 0.002321, 0.002282), (0.0165, 0.002321, -0.002361), (0.0165, -0.002321, -0.002361), (0.01651, -0.002321, 0.002282), (0.01639, 0.007553, 0.007514), (0.01635, 0.007553, -0.007593), (0.01637, 0.01068, -3.935e-05), (0.0164, 1.076e-09, 0.01064), (0.01634, 3.013e-09, -0.01072), (0.01635, -0.007553, -0.007593), (0.01637, -0.01068, -3.935e-05), (0.01347, 0.007553, -0.007588), (0.01351, 8.151e-10, 0.01065), (0.01347, -0.007553, -0.007588), (0.01349, -0.01068, -3.432e-05), (0.01351, -0.007553, 0.007519), (0.01351, 0.007553, 0.007519), (0.01349, 0.01068, -3.432e-05), (0.01346, 2.752e-09, -0.01072), (0.01651, 1.85e-09, 0.003243), (0.01653, 0.007553, 0.007514), (0.01651, 0.01068, -3.97e-05), (0.01649, 0.007553, -0.007593), (0.0165, 2.276e-09, -0.003323), (0.01649, -0.007553, -0.007593), (0.01651, -0.003283, -3.97e-05), (0.01653, -0.007553, 0.007514), (0.01346, 1.78e-09, -3.427e-05), (0.01346, 0.003283, -3.426e-05), (0.01347, 0.002321, 0.002287), (0.01346, 0.002321, -0.002356), (0.01346, -0.002321, -0.002356), (0.01347, -0.002321, 0.002287), (0.01347, 1.568e-09, 0.003249), (0.01346, 1.993e-09, -0.003317), (0.01346, -0.003283, -3.427e-05), (0.01361, -0.002321, 0.002287), (0.01361, 0.003283, -3.463e-05), (0.01361, 0.002321, 0.002287), (0.0136, 2.012e-09, -0.003317), (0.0136, -0.002321, -0.002356), (0.01361, -0.003283, -3.463e-05), (0.0136, 0.002321, -0.002356), (0.0133, 0.008743, -3.537e-05), (0.01332, 0.006182, 0.006147), (0.01329, 0.006182, -0.006217), (0.01329, -0.006182, -0.006217), (0.01332, -0.006182, 0.006147), (0.01332, 1.307e-09, 0.008707), (0.01328, 2.44e-09, -0.008778), (0.0133, -0.008743, -3.537e-05), (-9.056e-06, 0.008743, -2.605e-05), (6.972e-06, 0.006182, 0.006156), (-2.508e-05, 0.006182, -0.006208), (-2.508e-05, -0.006182, -0.006208), (6.974e-06, -0.006182, 0.006156), (1.361e-05, 8.223e-10, 0.008717), (-3.172e-05, 1.956e-09, -0.008769), (-9.054e-06, -0.008743, -2.605e-05), (0.01642, 1.838e-09, 0.003243), (0.01642, 0.003283, -3.947e-05), (0.01641, -0.002321, -0.002361), (0.01642, -0.003283, -3.947e-05), (0.01642, -0.002321, 0.002282), (0.01642, 0.002321, 0.002282), (0.01641, 2.264e-09, -0.003322), (0.01641, 0.002321, -0.002361), (0.01653, 1.19e-09, 0.01028), (0.01652, 0.007298, 0.007258), (0.01651, 0.01032, -3.97e-05), (0.01649, 0.007298, -0.007337), (0.01648, 2.936e-09, -0.01036), (0.01649, -0.007298, -0.007337), (0.01651, -0.01032, -3.971e-05), (0.01652, -0.007298, 0.007258), (0.01652, 1.784e-09, 0.00345), (0.01651, 0.00349, -3.97e-05), (0.0165, 2.342e-09, -0.00353), (0.01651, -0.00349, -3.97e-05), (0.01651, 0.002468, 0.002428), (0.0165, 0.002468, -0.002507), (0.0165, -0.002468, -0.002507), (0.01651, -0.002468, 0.002428)], [], [(23, 22, 10, 38), (21, 5, 40, 11), (20, 18, 34, 35), (19, 20, 35, 36), (52, 9, 47, 43), (54, 53, 48, 45), (9, 50, 46, 47), (51, 52, 43, 42), (18, 21, 11, 34), (24, 23, 38, 13), (22, 19, 36, 10), (5, 24, 13, 40), (29, 28, 24, 5), (32, 25, 19, 22), (28, 27, 23, 24), (30, 26, 21, 18), (25, 31, 20, 19), (31, 30, 18, 20), (26, 29, 5, 21), (27, 32, 22, 23), (1, 3, 32, 27), (2, 0, 29, 26), (6, 8, 30, 31), (7, 6, 31, 25), (8, 2, 26, 30), (4, 1, 27, 28), (3, 7, 25, 32), (0, 4, 28, 29), (81, 82, 34, 11), (83, 84, 36, 35), (85, 86, 38, 10), (87, 88, 40, 13), (88, 81, 11, 40), (84, 85, 10, 36), (82, 83, 35, 34), (86, 87, 13, 38), (41, 47, 46, 49), (42, 43, 47, 41), (44, 42, 41, 48), (48, 41, 49, 45), (55, 54, 45, 49), (53, 56, 44, 48), (50, 55, 49, 46), (56, 51, 42, 44), (80, 74, 51, 56), (77, 76, 55, 50), (79, 80, 56, 53), (76, 75, 54, 55), (74, 78, 52, 51), (73, 77, 50, 9), (75, 79, 53, 54), (78, 73, 9, 52), (49, 64, 60, 45), (48, 63, 59, 44), (46, 61, 64, 49), (44, 59, 57, 42), (43, 42, 57, 58), (46, 47, 62, 61), (48, 45, 60, 63), (47, 43, 58, 62), (61, 69, 72, 64), (59, 67, 65, 57), (58, 57, 65, 66), (61, 62, 70, 69), (63, 60, 68, 71), (62, 58, 66, 70), (64, 72, 68, 60), (63, 71, 67, 59), (14, 33, 73, 78), (16, 37, 79, 75), (33, 17, 77, 73), (12, 14, 78, 74), (39, 16, 75, 76), (37, 15, 80, 79), (17, 39, 76, 77), (15, 12, 74, 80), (95, 92, 87, 86), (93, 90, 83, 82), (94, 91, 85, 84), (96, 89, 81, 88), (92, 96, 88, 87), (91, 95, 86, 85), (90, 94, 84, 83), (89, 93, 82, 81), (33, 14, 93, 89), (12, 15, 94, 90), (37, 16, 95, 91), (39, 17, 96, 92), (17, 33, 89, 96), (15, 37, 91, 94), (14, 12, 90, 93), (16, 39, 92, 95)])
me_cube_002.polygons.foreach_set('use_smooth', [True] * 92)
me_cube_002.polygons.foreach_set('material_index', [1, 1, 1, 1, 1, 1, 1, 1, 1, 1, 1, 1, 1, 1, 1, 1, 1, 1, 1, 1, 1, 1, 1, 1, 1, 1, 1, 1, 1, 1, 1, 1, 1, 1, 1, 1, 1, 1, 1, 1, 1, 1, 1, 1, 1, 1, 1, 1, 1, 1, 1, 1, 1, 1, 1, 1, 1, 1, 1, 1, 1, 1, 1, 1, 1, 1, 1, 1, 1, 1, 1, 1, 1, 1, 1, 1, 1, 1, 1, 1, 1, 1, 1, 1, 1, 1, 1, 1, 1, 1, 1, 1])
_uv = me_cube_002.uv_layers.new(name='UVMap')
_uv.uv.foreach_set('vector', [0.8251, 0.4003, 0.8946, 0.3995, 0.8941, 0.4008, 0.8257, 0.4016, 0.8201, 0.5794, 0.7722, 0.5261, 0.7736, 0.5256, 0.8206, 0.578, 0.9404, 0.5252, 0.8909, 0.5786, 0.8903, 0.5773, 0.939, 0.5247, 0.9413, 0.4519, 0.9404, 0.5252, 0.939, 0.5247, 0.94, 0.4524, 0.9849, 0.9549, 0.9849, 0.9058, 0.9877, 0.9043, 0.9877, 0.956, 0.8763, 0.9188, 0.8814, 0.9582, 0.8792, 0.9593, 0.8739, 0.9182, 0.9849, 0.9058, 0.9456, 0.8764, 0.9463, 0.8735, 0.9877, 0.9043, 0.952, 0.9868, 0.9849, 0.9549, 0.9877, 0.956, 0.953, 0.9893, 0.8909, 0.5786, 0.8201, 0.5794, 0.8206, 0.578, 0.8903, 0.5773, 0.7749, 0.4524, 0.8251, 0.4003, 0.8257, 0.4016, 0.7762, 0.453, 0.8946, 0.3995, 0.9413, 0.4519, 0.94, 0.4524, 0.8941, 0.4008, 0.7722, 0.5261, 0.7749, 0.4524, 0.7762, 0.453, 0.7736, 0.5256, 0.7412, 0.5367, 0.7455, 0.4392, 0.7749, 0.4524, 0.7722, 0.5261, 0.9064, 0.3726, 0.9706, 0.4402, 0.9413, 0.4519, 0.8946, 0.3995, 0.7455, 0.4392, 0.8135, 0.3713, 0.8251, 0.4003, 0.7749, 0.4524, 0.9048, 0.6081, 0.8063, 0.6109, 0.8201, 0.5794, 0.8909, 0.5786, 0.9706, 0.4402, 0.9705, 0.5365, 0.9404, 0.5252, 0.9413, 0.4519, 0.9705, 0.5365, 0.9048, 0.6081, 0.8909, 0.5786, 0.9404, 0.5252, 0.8063, 0.6109, 0.7412, 0.5367, 0.7722, 0.5261, 0.8201, 0.5794, 0.8135, 0.3713, 0.9064, 0.3726, 0.8946, 0.3995, 0.8251, 0.4003, 0.8127, 0.3694, 0.9072, 0.3708, 0.9064, 0.3726, 0.8135, 0.3713, 0.8054, 0.6129, 0.7392, 0.5374, 0.7412, 0.5367, 0.8063, 0.6109, 0.9724, 0.5372, 0.9056, 0.61, 0.9048, 0.6081, 0.9705, 0.5365, 0.9724, 0.4395, 0.9724, 0.5372, 0.9705, 0.5365, 0.9706, 0.4402, 0.9056, 0.61, 0.8054, 0.6129, 0.8063, 0.6109, 0.9048, 0.6081, 0.7436, 0.4383, 0.8127, 0.3694, 0.8135, 0.3713, 0.7455, 0.4392, 0.9072, 0.3708, 0.9724, 0.4395, 0.9706, 0.4402, 0.9064, 0.3726, 0.7392, 0.5374, 0.7436, 0.4383, 0.7455, 0.4392, 0.7412, 0.5367, 0.7916, 0.5189, 0.8314, 0.5588, 0.8304, 0.5612, 0.7892, 0.5199, 0.8877, 0.5588, 0.9275, 0.5189, 0.9299, 0.5199, 0.8887, 0.5612, 0.9275, 0.4626, 0.8877, 0.4228, 0.8887, 0.4204, 0.9299, 0.4616, 0.8314, 0.4228, 0.7916, 0.4626, 0.7892, 0.4616, 0.8304, 0.4204, 0.7916, 0.4626, 0.7916, 0.5189, 0.7892, 0.5199, 0.7892, 0.4616, 0.9275, 0.5189, 0.9275, 0.4626, 0.9299, 0.4616, 0.9299, 0.5199, 0.8314, 0.5588, 0.8877, 0.5588, 0.8887, 0.5612, 0.8304, 0.5612, 0.8877, 0.4228, 0.8314, 0.4228, 0.8304, 0.4204, 0.8887, 0.4204, 0.5328, 0.7869, 0.5174, 0.8243, 0.4955, 0.8024, 0.4955, 0.7714, 0.5702, 0.8024, 0.5483, 0.8243, 0.5174, 0.8243, 0.5328, 0.7869, 0.5702, 0.7714, 0.5702, 0.8024, 0.5328, 0.7869, 0.5483, 0.7495, 0.5483, 0.7495, 0.5328, 0.7869, 0.4955, 0.7714, 0.5174, 0.7495, 0.9006, 0.8842, 0.8763, 0.9188, 0.8739, 0.9182, 0.8991, 0.8819, 0.8814, 0.9582, 0.9095, 0.9862, 0.9085, 0.9885, 0.8792, 0.9593, 0.9456, 0.8764, 0.9006, 0.8842, 0.8991, 0.8819, 0.9463, 0.8735, 0.9095, 0.9862, 0.952, 0.9868, 0.953, 0.9893, 0.9085, 0.9885, 0.9215, 0.9549, 0.9374, 0.9533, 0.952, 0.9868, 0.9095, 0.9862, 0.9349, 0.9141, 0.9192, 0.9152, 0.9006, 0.8842, 0.9456, 0.8764, 0.9092, 0.9446, 0.9215, 0.9549, 0.9095, 0.9862, 0.8814, 0.9582, 0.9192, 0.9152, 0.9092, 0.9281, 0.8763, 0.9188, 0.9006, 0.8842, 0.9374, 0.9533, 0.9478, 0.9409, 0.9849, 0.9549, 0.952, 0.9868, 0.9464, 0.9249, 0.9349, 0.9141, 0.9456, 0.8764, 0.9849, 0.9058, 0.9092, 0.9281, 0.9092, 0.9446, 0.8814, 0.9582, 0.8763, 0.9188, 0.9478, 0.9409, 0.9464, 0.9249, 0.9849, 0.9058, 0.9849, 0.9549, 0.6579, 0.9027, 0.67, 0.8734, 0.7037, 0.9071, 0.6745, 0.9192, 0.6745, 0.9427, 0.7037, 0.9548, 0.67, 0.9885, 0.6579, 0.9593, 0.6344, 0.9027, 0.6223, 0.8734, 0.67, 0.8734, 0.6579, 0.9027, 0.6579, 0.9593, 0.67, 0.9885, 0.6223, 0.9885, 0.6344, 0.9593, 0.6178, 0.9427, 0.6344, 0.9593, 0.6223, 0.9885, 0.5886, 0.9548, 0.6344, 0.9027, 0.6178, 0.9192, 0.5886, 0.9071, 0.6223, 0.8734, 0.6745, 0.9427, 0.6745, 0.9192, 0.7037, 0.9071, 0.7037, 0.9548, 0.6178, 0.9192, 0.6178, 0.9427, 0.5886, 0.9548, 0.5886, 0.9071, 0.4432, 0.1684, 0.6082, 0.1684, 0.6083, 0.2202, 0.4432, 0.2201, 0.4433, 0.3754, 0.6083, 0.3755, 0.6082, 0.4272, 0.4431, 0.4272, 0.4432, 0.06485, 0.4433, 0.01309, 0.6084, 0.01317, 0.6083, 0.06493, 0.4432, 0.1684, 0.4431, 0.1166, 0.6082, 0.1167, 0.6082, 0.1684, 0.4433, 0.3236, 0.4433, 0.2719, 0.6084, 0.272, 0.6084, 0.3237, 0.4431, 0.1166, 0.4432, 0.06485, 0.6083, 0.06493, 0.6082, 0.1167, 0.4432, 0.2201, 0.6083, 0.2202, 0.6084, 0.272, 0.4433, 0.2719, 0.4433, 0.3236, 0.6084, 0.3237, 0.6083, 0.3755, 0.4433, 0.3754, 0.9472, 0.9407, 0.9458, 0.9252, 0.9464, 0.9249, 0.9478, 0.9409, 0.9098, 0.9283, 0.9098, 0.9443, 0.9092, 0.9446, 0.9092, 0.9281, 0.9458, 0.9252, 0.9347, 0.9147, 0.9349, 0.9141, 0.9464, 0.9249, 0.9371, 0.9528, 0.9472, 0.9407, 0.9478, 0.9409, 0.9374, 0.9533, 0.9195, 0.9157, 0.9098, 0.9283, 0.9092, 0.9281, 0.9192, 0.9152, 0.9098, 0.9443, 0.9216, 0.9543, 0.9215, 0.9549, 0.9092, 0.9446, 0.9347, 0.9147, 0.9195, 0.9157, 0.9192, 0.9152, 0.9349, 0.9141, 0.9216, 0.9543, 0.9371, 0.9528, 0.9374, 0.9533, 0.9215, 0.9549, 0.8691, 0.4678, 0.85, 0.4678, 0.8314, 0.4228, 0.8877, 0.4228, 0.85, 0.5138, 0.8691, 0.5138, 0.8877, 0.5588, 0.8314, 0.5588, 0.8825, 0.5003, 0.8825, 0.4813, 0.9275, 0.4626, 0.9275, 0.5189, 0.8366, 0.4813, 0.8366, 0.5003, 0.7916, 0.5189, 0.7916, 0.4626, 0.85, 0.4678, 0.8366, 0.4813, 0.7916, 0.4626, 0.8314, 0.4228, 0.8825, 0.4813, 0.8691, 0.4678, 0.8877, 0.4228, 0.9275, 0.4626, 0.8691, 0.5138, 0.8825, 0.5003, 0.9275, 0.5189, 0.8877, 0.5588, 0.8366, 0.5003, 0.85, 0.5138, 0.8314, 0.5588, 0.7916, 0.5189, 0.8379, 0.4997, 0.8506, 0.5124, 0.85, 0.5138, 0.8366, 0.5003, 0.8685, 0.5124, 0.8812, 0.4997, 0.8825, 0.5003, 0.8691, 0.5138, 0.8812, 0.4818, 0.8685, 0.4692, 0.8691, 0.4678, 0.8825, 0.4813, 0.8506, 0.4692, 0.8379, 0.4818, 0.8366, 0.4813, 0.85, 0.4678, 0.8379, 0.4818, 0.8379, 0.4997, 0.8366, 0.5003, 0.8366, 0.4813, 0.8812, 0.4997, 0.8812, 0.4818, 0.8825, 0.4813, 0.8825, 0.5003, 0.8506, 0.5124, 0.8685, 0.5124, 0.8691, 0.5138, 0.85, 0.5138, 0.8685, 0.4692, 0.8506, 0.4692, 0.85, 0.4678, 0.8691, 0.4678])
me_cube_002.materials.append(mat_mic_keybutton_transparent)
me_cube_002.materials.append(mat_mic_keybutton_mat)
me_cube_002.use_remesh_fix_poles = True
me_cube_002.use_remesh_preserve_attributes = False
me_cube_002.use_mirror_vertex_groups = False
me_cube_002.update()

# ---- objects
ob_mic_keybutton = bpy.data.objects.new('Mic-KeyButton', me_cube)
ob_mic_keybuttoncap = bpy.data.objects.new('Mic-KeyButtonCap', me_cube_001)
ob_point = bpy.data.objects.new('Point', light_point)
ob_camera = bpy.data.objects.new('Camera', cam_camera)
ob_plane = bpy.data.objects.new('Plane', me_plane)
ob_mic_keybutton_001 = bpy.data.objects.new('Mic-KeyButton.001', me_cube_002)
ob_area = bpy.data.objects.new('Area', light_area)

# ---- transforms, parenting, visibility, modifiers, constraints
ob_mic_keybutton.location = (0.0, 0.0, 0.0)
ob_mic_keybutton.lineart.crease_threshold = 0.0
_m = ob_mic_keybutton.modifiers.new('EdgeSplit', 'EDGE_SPLIT')
_m.split_angle = 2.941
ob_mic_keybuttoncap.parent = ob_mic_keybutton
ob_mic_keybuttoncap.location = (0.0, 0.0, 0.0)
ob_mic_keybuttoncap.lineart.crease_threshold = 0.0
_m = ob_mic_keybuttoncap.modifiers.new('EdgeSplit', 'EDGE_SPLIT')
_m.split_angle = 2.941
ob_point.location = (-0.02129, -2.307, 13.61)
ob_point.rotation_euler = (-0.8845, -0.01876, -3.077)
ob_point.lineart.crease_threshold = 0.0
ob_camera.location = (-0.2496, -0.1169, 1.107)
ob_camera.rotation_euler = (0.2164, 3.147e-07, -1.11)
ob_camera.lineart.crease_threshold = 0.0
ob_plane.location = (0.0, 0.0, -0.01591)
ob_plane.scale = (5.803, 5.803, 5.803)
ob_plane.lineart.crease_threshold = 0.0
ob_mic_keybutton_001.parent = ob_mic_keybutton
ob_mic_keybutton_001.location = (0.0, 0.0, 0.0)
ob_mic_keybutton_001.lineart.crease_threshold = 0.0
_m = ob_mic_keybutton_001.modifiers.new('EdgeSplit', 'EDGE_SPLIT')
_m.split_angle = 2.941
ob_area.location = (-0.3019, -2.192, 2.88)
ob_area.rotation_euler = (0.5806, 0.2001, -0.6359)
ob_area.scale = (6.721, 6.721, 6.721)
ob_area.lineart.crease_threshold = 0.0

# ---- collection membership
col_collection.objects.link(ob_mic_keybutton)
col_collection.objects.link(ob_mic_keybuttoncap)
col_collection.objects.link(ob_point)
col_collection.objects.link(ob_camera)
col_collection.objects.link(ob_plane)
col_collection.objects.link(ob_mic_keybutton_001)
col_collection.objects.link(ob_area)

# ---- scene / render settings (as saved in the file)
scene.camera = ob_camera
scene.frame_start = 1; scene.frame_end = 250; scene.frame_set(1)
scene.render.engine = 'CYCLES'
scene.render.resolution_percentage = 200
scene.cycles.samples = 128
scene.cycles.sampling_pattern = 'TABULATED_SOBOL'
scene.cycles.use_adaptive_sampling = False
scene.cycles.use_light_tree = False
scene.cycles.bake_type = 'GLOSSY'
scene.view_settings.view_transform = 'Filmic'
bpy.context.view_layer.update()

